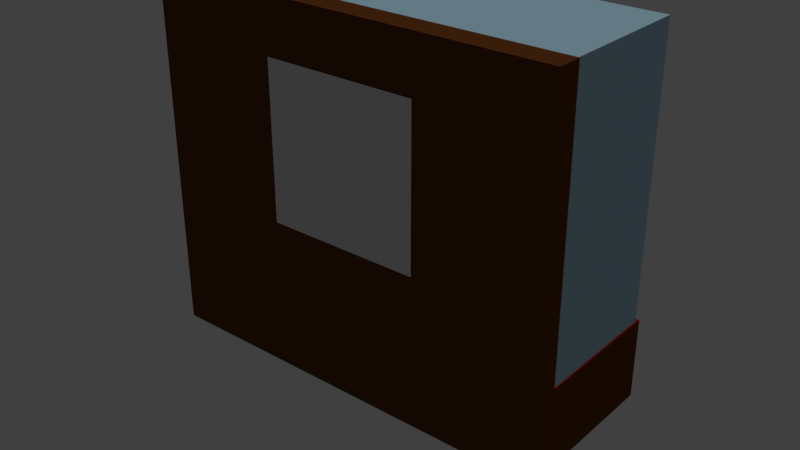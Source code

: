 # Source: montre_hjelme.blend  (saved by Blender 2.78.0; exported with 4.5.12 LTS)
import bpy
from mathutils import Matrix  # noqa: F401  (used for matrix-valued properties, if any)

bpy.ops.wm.read_factory_settings(use_empty=True)
scene = bpy.context.scene
scene.name = 'Scene'

# ---- collections
col_collection_1 = bpy.data.collections.new('Collection 1'); scene.collection.children.link(col_collection_1)

# ---- materials (node trees are filled in below, after node groups)
mat_material_005 = bpy.data.materials.new('Material.005')
mat_material_005.alpha_threshold = 0.0
mat_material_005.use_transparent_shadow = False
mat_material_005.roughness = 0.5
mat_material_004 = bpy.data.materials.new('Material.004')
mat_material_004.alpha_threshold = 0.0
mat_material_004.use_transparent_shadow = False
mat_material_004.roughness = 0.5
mat_material_001 = bpy.data.materials.new('Material.001')
mat_material_001.alpha_threshold = 0.0
mat_material_001.use_transparent_shadow = False
mat_material_001.diffuse_color = (0.4318, 0.6662, 0.8, 1.0)
mat_material_001.roughness = 0.5
mat_material = bpy.data.materials.new('Material')
mat_material.alpha_threshold = 0.0
mat_material.use_transparent_shadow = False
mat_material.diffuse_color = (0.1376, 0.04611, 0.01058, 1.0)
mat_material.roughness = 0.5
mat_material.line_color = (0.0, 0.0, 0.0, 1.0)
mat_material_002 = bpy.data.materials.new('Material.002')
mat_material_002.alpha_threshold = 0.0
mat_material_002.use_transparent_shadow = False
mat_material_002.diffuse_color = (0.3757, 0.0, 0.001274, 1.0)
mat_material_002.roughness = 0.5
mat_material_002.line_color = (0.0, 0.0, 0.0, 1.0)

# ---- node groups
ng_gltf_metallic_roughness = bpy.data.node_groups.new('glTF Metallic Roughness', 'ShaderNodeTree')
_N = ng_gltf_metallic_roughness.nodes; _L = ng_gltf_metallic_roughness.links

# ---- material node trees
mat_material_005.use_nodes = True; mat_material_005.node_tree.nodes.clear()
_N = mat_material_005.node_tree.nodes; _L = mat_material_005.node_tree.links
n0 = _N.new('ShaderNodeOutputMaterial'); n0.name = 'Material Output'; n0.location = (300, 300)
n1 = _N.new('ShaderNodeGroup'); n1.name = 'Group'; n1.location = (-124, 420)
n1.node_tree = ng_gltf_metallic_roughness
n1.inputs[0].default_value = (0.4366, 0.4366, 0.4366, 1.0)
n1.inputs[1].default_value = (1.0, 1.0, 1.0, 1.0)
n1.inputs[2].default_value = (1.0, 1.0, 1.0, 1.0)
n1.inputs[3].default_value = 0.4909
n1.inputs[4].default_value = 0.05455
n1.inputs[5].default_value = (0.5, 0.5, 1.0, 1.0)
n1.inputs[6].default_value = 1.0
n1.inputs[7].default_value = (1.0, 1.0, 1.0, 1.0)
n1.inputs[8].default_value = 1.0
n1.inputs[9].default_value = (1.0, 1.0, 1.0, 1.0)
n1.inputs[10].default_value = (0.0, 0.0, 0.0, 1.0)
n1.inputs[11].default_value = 1.0
n1.inputs[12].default_value = 0.5
n1.inputs[13].default_value = 0.0
n1.inputs[14].default_value = 0.0
n1.inputs[15].default_value = 0.0
n1.inputs[16].default_value = (0.0, 0.0, 0.0, 1.0)
_L.new(n1.outputs[0], n0.inputs[0])
n0.is_active_output = True

# ---- world
world_world = bpy.data.worlds.new('World'); scene.world = world_world
world_world.color = (0.05088, 0.05088, 0.05088)
world_world.use_sun_shadow = False
world_world.sun_shadow_jitter_overblur = 0.0
world_world.cycles.sampling_method = 'MANUAL'

# ---- lights
light_sun = bpy.data.lights.new('Sun', 'SUN')
light_sun.transmission_factor = 0.0
light_sun.angle = 0.1993
light_sun.energy = 1.0
light_sun.shadow_buffer_clip_start = 0.5
light_sun.shadow_soft_size = 0.1
light_sun.shadow_cascade_max_distance = 1000.0

# ---- meshes
me_sphere_021 = bpy.data.meshes.new('Sphere.021')
me_sphere_021.from_pydata([(-0.1319, -0.9987, -0.7588), (-0.1028, -0.9987, -0.02918), (-0.1319, -0.9512, -0.7588), (0.1341, -0.9987, -0.7588), (0.105, -0.9987, -0.02918), (0.1341, -0.9512, -0.7588), (0.03806, 0.1913, 0.9808), (0.07466, 0.3753, 0.9239), (0.1084, 0.5449, 0.8315), (0.1379, 0.6935, 0.7071), (0.1622, 0.8155, 0.5556), (0.1802, 0.9061, 0.3827), (0.1913, 0.9619, 0.1951), (0.07466, 0.1802, 0.9808), (0.1464, 0.3536, 0.9239), (0.2126, 0.5133, 0.8315), (0.2706, 0.6533, 0.7071), (0.3182, 0.7682, 0.5556), (0.3536, 0.8536, 0.3827), (0.3753, 0.9061, 0.1951), (0.1084, 0.1622, 0.9808), (0.2126, 0.3182, 0.9239), (0.3087, 0.4619, 0.8315), (0.3928, 0.5879, 0.7071), (0.4619, 0.6913, 0.5556), (0.5133, 0.7682, 0.3827), (0.5449, 0.8155, 0.1951), (0.1379, 0.1379, 0.9808), (0.2706, 0.2706, 0.9239), (0.3928, 0.3928, 0.8315), (0.5, 0.5, 0.7071), (0.5879, 0.5879, 0.5556), (0.6533, 0.6533, 0.3827), (0.6935, 0.6935, 0.1951), (0.1622, 0.1084, 0.9808), (0.3182, 0.2126, 0.9239), (0.4619, 0.3087, 0.8315), (0.5879, 0.3928, 0.7071), (0.6913, 0.4619, 0.5556), (0.7682, 0.5133, 0.3827), (0.8155, 0.5449, 0.1951), (0.1802, 0.07466, 0.9808), (0.3536, 0.1464, 0.9239), (0.5133, 0.2126, 0.8315), (0.6533, 0.2706, 0.7071), (0.7682, 0.3182, 0.5556), (0.8536, 0.3536, 0.3827), (0.9061, 0.3753, 0.1951), (0.1913, 0.03806, 0.9808), (0.3753, 0.07466, 0.9239), (0.5449, 0.1084, 0.8315), (0.6935, 0.1379, 0.7071), (0.8155, 0.1622, 0.5556), (0.9061, 0.1802, 0.3827), (0.9619, 0.1913, 0.1951), (0.1951, -3.266e-07, 0.9808), (0.3827, -3.192e-07, 0.9239), (0.5556, -3.117e-07, 0.8315), (0.7071, -3.192e-07, 0.7071), (0.8315, -3.341e-07, 0.5556), (0.9239, -2.745e-07, 0.3827), (0.9808, -3.937e-07, 0.1951), (0.1913, -0.03806, 0.9808), (0.3753, -0.07466, 0.9239), (0.5449, -0.1084, 0.8315), (0.6935, -0.138, 0.7071), (0.8155, -0.1622, 0.5556), (0.9061, -0.1802, 0.3827), (0.9619, -0.1913, 0.1951), (0.1802, -0.07466, 0.9808), (0.3536, -0.1464, 0.9239), (0.5133, -0.2126, 0.8315), (0.6533, -0.2706, 0.7071), (0.7682, -0.3182, 0.5556), (0.8536, -0.3536, 0.3827), (0.9061, -0.3753, 0.1951), (0.1622, -0.1084, 0.9808), (0.3182, -0.2126, 0.9239), (0.4619, -0.3087, 0.8315), (0.5879, -0.3928, 0.7071), (0.6913, -0.4619, 0.5556), (0.7682, -0.5133, 0.3827), (0.8155, -0.5449, 0.1951), (0.1379, -0.138, 0.9808), (0.2706, -0.2706, 0.9239), (0.3928, -0.3928, 0.8315), (0.5, -0.5, 0.7071), (0.5879, -0.5879, 0.5556), (0.6533, -0.6533, 0.3827), (0.6935, -0.6935, 0.1951), (0.7071, -0.7071, -0.3994), (0.1084, -0.1622, 0.9808), (0.2126, -0.3182, 0.9239), (0.3087, -0.4619, 0.8315), (0.3928, -0.5879, 0.7071), (0.4619, -0.6913, 0.5556), (0.5133, -0.7682, 0.3827), (0.5449, -0.8155, 0.1951), (0.5556, -0.8315, -0.3994), (0.07466, -0.1802, 0.9808), (0.1464, -0.3536, 0.9239), (0.2126, -0.5133, 0.8315), (0.2706, -0.6533, 0.7071), (0.3182, -0.7682, 0.5556), (0.3536, -0.8536, 0.3827), (0.3753, -0.9061, 0.1951), (0.3827, -0.9239, -0.3994), (0.03806, -0.1913, 0.9808), (0.07466, -0.3753, 0.9239), (0.1084, -0.5449, 0.8315), (0.1379, -0.6935, 0.7071), (0.1622, -0.8155, 0.5556), (0.1802, -0.9061, 0.3827), (0.1913, -0.9619, 0.1951), (0.1951, -0.9808, -0.3994), (-7.212e-09, -0.1951, 0.9808), (4.122e-08, -0.3827, 0.9239), (2.632e-08, -0.5556, 0.8315), (-2.584e-08, -0.7071, 0.7071), (-8.544e-08, -0.8315, 0.5556), (6.357e-08, -0.9239, 0.3827), (-8.544e-08, -0.9808, 0.1951), (-1.003e-07, -1.0, -0.3994), (-0.03806, -0.1913, 0.9808), (-0.07466, -0.3753, 0.9239), (-0.1084, -0.5449, 0.8315), (-0.1379, -0.6935, 0.7071), (-0.1622, -0.8155, 0.5556), (-0.1802, -0.9061, 0.3827), (-0.1913, -0.9619, 0.1951), (-0.1951, -0.9808, -0.3994), (-0.07466, -0.1802, 0.9808), (-0.1464, -0.3536, 0.9239), (-0.2126, -0.5133, 0.8315), (-0.2706, -0.6533, 0.7071), (-0.3182, -0.7682, 0.5556), (-0.3536, -0.8536, 0.3827), (-0.3753, -0.9061, 0.1951), (-0.3827, -0.9239, -0.3994), (-1.81e-07, -5.968e-07, 1.0), (-0.1084, -0.1622, 0.9808), (-0.2126, -0.3182, 0.9239), (-0.3087, -0.4619, 0.8315), (-0.3928, -0.5879, 0.7071), (-0.4619, -0.6913, 0.5556), (-0.5133, -0.7682, 0.3827), (-0.5449, -0.8155, 0.1951), (-0.5556, -0.8315, -0.3994), (-0.1379, -0.138, 0.9808), (-0.2706, -0.2706, 0.9239), (-0.3928, -0.3928, 0.8315), (-0.5, -0.5, 0.7071), (-0.5879, -0.5879, 0.5556), (-0.6533, -0.6533, 0.3827), (-0.6935, -0.6935, 0.1951), (-0.7071, -0.7071, -0.3994), (-0.1622, -0.1084, 0.9808), (-0.3182, -0.2126, 0.9239), (-0.4619, -0.3087, 0.8315), (-0.5879, -0.3928, 0.7071), (-0.6913, -0.4619, 0.5556), (-0.7682, -0.5133, 0.3827), (-0.8155, -0.5449, 0.1951), (-0.1802, -0.07466, 0.9808), (-0.3536, -0.1464, 0.9239), (-0.5133, -0.2126, 0.8315), (-0.6533, -0.2706, 0.7071), (-0.7682, -0.3182, 0.5556), (-0.8536, -0.3536, 0.3827), (-0.9061, -0.3753, 0.1951), (-0.1913, -0.03806, 0.9808), (-0.3753, -0.07466, 0.9239), (-0.5449, -0.1084, 0.8315), (-0.6935, -0.1379, 0.7071), (-0.8155, -0.1622, 0.5556), (-0.9061, -0.1802, 0.3827), (-0.9619, -0.1913, 0.1951), (-0.1951, -3.117e-07, 0.9808), (-0.3827, -2.819e-07, 0.9239), (-0.5556, -2.819e-07, 0.8315), (-0.7071, -1.851e-07, 0.7071), (-0.8315, -1.404e-07, 0.5556), (-0.9239, -3.192e-07, 0.3827), (-0.9808, -9.567e-08, 0.1951), (-0.1913, 0.03806, 0.9808), (-0.3753, 0.07466, 0.9239), (-0.5449, 0.1084, 0.8315), (-0.6935, 0.1379, 0.7071), (-0.8155, 0.1622, 0.5556), (-0.9061, 0.1802, 0.3827), (-0.9619, 0.1913, 0.1951), (-0.1802, 0.07466, 0.9808), (-0.3536, 0.1464, 0.9239), (-0.5133, 0.2126, 0.8315), (-0.6533, 0.2706, 0.7071), (-0.7682, 0.3182, 0.5556), (-0.8536, 0.3536, 0.3827), (-0.9061, 0.3753, 0.1951), (-0.1622, 0.1084, 0.9808), (-0.3182, 0.2126, 0.9239), (-0.4619, 0.3087, 0.8315), (-0.5879, 0.3928, 0.7071), (-0.6913, 0.4619, 0.5556), (-0.7682, 0.5133, 0.3827), (-0.8155, 0.5449, 0.1951), (-0.1379, 0.1379, 0.9808), (-0.2706, 0.2706, 0.9239), (-0.3928, 0.3928, 0.8315), (-0.5, 0.5, 0.7071), (-0.5879, 0.5879, 0.5556), (-0.6533, 0.6533, 0.3827), (-0.6935, 0.6935, 0.1951), (-0.1084, 0.1622, 0.9808), (-0.2126, 0.3182, 0.9239), (-0.3087, 0.4619, 0.8315), (-0.3928, 0.5879, 0.7071), (-0.4619, 0.6913, 0.5556), (-0.5133, 0.7682, 0.3827), (-0.5449, 0.8155, 0.1951), (-0.07466, 0.1802, 0.9808), (-0.1464, 0.3536, 0.9239), (-0.2126, 0.5133, 0.8315), (-0.2706, 0.6533, 0.7071), (-0.3182, 0.7682, 0.5556), (-0.3536, 0.8536, 0.3827), (-0.3753, 0.9061, 0.1951), (-0.03806, 0.1913, 0.9808), (-0.07466, 0.3753, 0.9239), (-0.1084, 0.5449, 0.8315), (-0.1379, 0.6935, 0.7071), (-0.1622, 0.8155, 0.5556), (-0.1802, 0.9061, 0.3827), (-0.1913, 0.9619, 0.1951), (3.749e-08, 0.1951, 0.9808), (7.847e-08, 0.3827, 0.9239), (1.083e-07, 0.5556, 0.8315), (1.53e-07, 0.7071, 0.7071), (2.722e-07, 0.8315, 0.5556), (6.357e-08, 0.9239, 0.3827), (2.573e-07, 0.9808, 0.1951), (0.03634, 0.1827, 0.9377), (0.07133, 0.3586, 0.8833), (0.1036, 0.5207, 0.795), (0.1319, 0.6629, 0.6761), (0.1551, 0.7795, 0.5312), (0.1723, 0.8662, 0.3659), (0.1829, 0.9194, 0.188), (0.07127, 0.1721, 0.9377), (0.1399, 0.3378, 0.8833), (0.2032, 0.4905, 0.795), (0.2586, 0.6244, 0.6761), (0.3042, 0.7343, 0.5312), (0.338, 0.816, 0.3659), (0.3587, 0.866, 0.188), (0.1035, 0.1549, 0.9377), (0.2031, 0.304, 0.8833), (0.295, 0.4415, 0.795), (0.3755, 0.562, 0.6761), (0.4416, 0.6609, 0.5312), (0.4907, 0.7343, 0.3659), (0.5208, 0.7794, 0.188), (0.1317, 0.1317, 0.9377), (0.2585, 0.2585, 0.8833), (0.3754, 0.3754, 0.795), (0.4779, 0.4779, 0.6761), (0.562, 0.562, 0.5312), (0.6245, 0.6245, 0.3659), (0.6628, 0.6628, 0.188), (0.1549, 0.1035, 0.9377), (0.304, 0.2031, 0.8833), (0.4415, 0.295, 0.795), (0.562, 0.3755, 0.6761), (0.6609, 0.4416, 0.5312), (0.7343, 0.4907, 0.3659), (0.7794, 0.5208, 0.188), (0.1721, 0.07127, 0.9377), (0.3378, 0.1399, 0.8833), (0.4905, 0.2032, 0.795), (0.6244, 0.2586, 0.6761), (0.7343, 0.3042, 0.5312), (0.816, 0.338, 0.3659), (0.866, 0.3587, 0.188), (0.1827, 0.03634, 0.9377), (0.3586, 0.07133, 0.8833), (0.5207, 0.1036, 0.795), (0.6629, 0.1319, 0.6761), (0.7795, 0.1551, 0.5312), (0.8662, 0.1723, 0.3659), (0.9194, 0.1829, 0.188), (0.1862, -3.266e-07, 0.9377), (0.3656, -3.192e-07, 0.8833), (0.5309, -3.117e-07, 0.795), (0.6759, -3.192e-07, 0.6761), (0.7948, -3.341e-07, 0.5312), (0.8832, -2.745e-07, 0.3659), (0.9374, -3.937e-07, 0.188), (0.1827, -0.03634, 0.9377), (0.3586, -0.07133, 0.8833), (0.5207, -0.1036, 0.795), (0.6629, -0.1319, 0.6761), (0.7795, -0.1551, 0.5312), (0.8662, -0.1723, 0.3659), (0.9194, -0.1829, 0.188), (0.1721, -0.07127, 0.9377), (0.3378, -0.1399, 0.8833), (0.4905, -0.2032, 0.795), (0.6244, -0.2586, 0.6761), (0.7343, -0.3042, 0.5312), (0.816, -0.338, 0.3659), (0.866, -0.3587, 0.188), (0.1549, -0.1035, 0.9377), (0.304, -0.2031, 0.8833), (0.4415, -0.295, 0.795), (0.562, -0.3755, 0.6761), (0.6609, -0.4416, 0.5312), (0.7343, -0.4907, 0.3659), (0.7794, -0.5208, 0.188), (0.1317, -0.1317, 0.9377), (0.2585, -0.2585, 0.8833), (0.3754, -0.3754, 0.795), (0.4779, -0.4779, 0.6761), (0.562, -0.562, 0.5312), (0.6245, -0.6245, 0.3659), (0.6628, -0.6628, 0.188), (0.1035, -0.1549, 0.9377), (0.2031, -0.304, 0.8833), (0.295, -0.4415, 0.795), (0.3755, -0.562, 0.6761), (0.4416, -0.6609, 0.5312), (0.4907, -0.7343, 0.3659), (0.5208, -0.7794, 0.188), (0.5311, -0.7949, -0.4009), (0.07127, -0.1721, 0.9377), (0.1399, -0.3378, 0.8833), (0.2032, -0.4905, 0.795), (0.2586, -0.6244, 0.6761), (0.3042, -0.7343, 0.5312), (0.338, -0.816, 0.3659), (0.3587, -0.866, 0.188), (0.3659, -0.8833, -0.4009), (0.03634, -0.1827, 0.9377), (0.07133, -0.3586, 0.8833), (0.1036, -0.5207, 0.795), (0.1319, -0.6629, 0.6761), (0.1551, -0.7795, 0.5312), (0.1723, -0.8662, 0.3659), (0.1829, -0.9194, 0.188), (0.1865, -0.9377, -0.4009), (-7.212e-09, -0.1862, 0.9377), (4.122e-08, -0.3656, 0.8833), (2.632e-08, -0.5309, 0.795), (-2.584e-08, -0.6759, 0.6761), (-8.544e-08, -0.7948, 0.5312), (6.357e-08, -0.8832, 0.3659), (-8.544e-08, -0.9374, 0.188), (-0.03634, -0.1827, 0.9377), (-0.07133, -0.3586, 0.8833), (-0.1036, -0.5207, 0.795), (-0.1319, -0.6629, 0.6761), (-0.1551, -0.7795, 0.5312), (-0.1723, -0.8662, 0.3659), (-0.1829, -0.9194, 0.188), (-0.1865, -0.9377, -0.4009), (-0.07127, -0.1721, 0.9377), (-0.1399, -0.3378, 0.8833), (-0.2032, -0.4905, 0.795), (-0.2586, -0.6244, 0.6761), (-0.3042, -0.7343, 0.5312), (-0.338, -0.816, 0.3659), (-0.3587, -0.866, 0.188), (-0.3659, -0.8833, -0.4009), (-1.81e-07, -5.968e-07, 0.956), (-0.1035, -0.1549, 0.9377), (-0.2031, -0.304, 0.8833), (-0.295, -0.4415, 0.795), (-0.3755, -0.562, 0.6761), (-0.4416, -0.6609, 0.5312), (-0.4907, -0.7343, 0.3659), (-0.5208, -0.7794, 0.188), (-0.5311, -0.7949, -0.4009), (-0.1317, -0.1317, 0.9377), (-0.2585, -0.2585, 0.8833), (-0.3754, -0.3754, 0.795), (-0.4779, -0.4779, 0.6761), (-0.562, -0.562, 0.5312), (-0.6245, -0.6245, 0.3659), (-0.6628, -0.6628, 0.188), (-0.1549, -0.1035, 0.9377), (-0.304, -0.2031, 0.8833), (-0.4415, -0.295, 0.795), (-0.562, -0.3755, 0.6761), (-0.6609, -0.4416, 0.5312), (-0.7343, -0.4907, 0.3659), (-0.7794, -0.5208, 0.188), (-0.1721, -0.07127, 0.9377), (-0.3378, -0.1399, 0.8833), (-0.4905, -0.2032, 0.795), (-0.6244, -0.2586, 0.6761), (-0.7343, -0.3042, 0.5312), (-0.816, -0.338, 0.3659), (-0.866, -0.3587, 0.188), (-0.1827, -0.03634, 0.9377), (-0.3586, -0.07133, 0.8833), (-0.5207, -0.1036, 0.795), (-0.6629, -0.1319, 0.6761), (-0.7795, -0.1551, 0.5312), (-0.8662, -0.1723, 0.3659), (-0.9194, -0.1829, 0.188), (-0.1862, -3.117e-07, 0.9377), (-0.3656, -2.819e-07, 0.8833), (-0.5309, -2.819e-07, 0.795), (-0.6759, -1.851e-07, 0.6761), (-0.7948, -1.404e-07, 0.5312), (-0.8832, -3.192e-07, 0.3659), (-0.9374, -9.567e-08, 0.188), (-0.1827, 0.03634, 0.9377), (-0.3586, 0.07133, 0.8833), (-0.5207, 0.1036, 0.795), (-0.6629, 0.1319, 0.6761), (-0.7795, 0.1551, 0.5312), (-0.8662, 0.1723, 0.3659), (-0.9194, 0.1829, 0.188), (-0.1721, 0.07127, 0.9377), (-0.3378, 0.1399, 0.8833), (-0.4905, 0.2032, 0.795), (-0.6244, 0.2586, 0.6761), (-0.7343, 0.3042, 0.5312), (-0.816, 0.338, 0.3659), (-0.866, 0.3587, 0.188), (-0.1549, 0.1035, 0.9377), (-0.304, 0.2031, 0.8833), (-0.4415, 0.295, 0.795), (-0.562, 0.3755, 0.6761), (-0.6609, 0.4416, 0.5312), (-0.7343, 0.4907, 0.3659), (-0.7794, 0.5208, 0.188), (-0.1317, 0.1317, 0.9377), (-0.2585, 0.2585, 0.8833), (-0.3754, 0.3754, 0.795), (-0.4779, 0.4779, 0.6761), (-0.562, 0.562, 0.5312), (-0.6245, 0.6245, 0.3659), (-0.6628, 0.6628, 0.188), (-0.1035, 0.1549, 0.9377), (-0.2031, 0.304, 0.8833), (-0.295, 0.4415, 0.795), (-0.3755, 0.562, 0.6761), (-0.4416, 0.6609, 0.5312), (-0.4907, 0.7343, 0.3659), (-0.5208, 0.7794, 0.188), (-0.07127, 0.1721, 0.9377), (-0.1399, 0.3378, 0.8833), (-0.2032, 0.4905, 0.795), (-0.2586, 0.6244, 0.6761), (-0.3042, 0.7343, 0.5312), (-0.338, 0.816, 0.3659), (-0.3587, 0.866, 0.188), (-0.03634, 0.1827, 0.9377), (-0.07133, 0.3586, 0.8833), (-0.1036, 0.5207, 0.795), (-0.1319, 0.6629, 0.6761), (-0.1551, 0.7795, 0.5312), (-0.1723, 0.8662, 0.3659), (-0.1829, 0.9194, 0.188), (3.749e-08, 0.1862, 0.9377), (7.847e-08, 0.3656, 0.8833), (1.083e-07, 0.5309, 0.795), (1.53e-07, 0.6759, 0.6761), (2.722e-07, 0.7948, 0.5312), (6.357e-08, 0.8832, 0.3659), (2.573e-07, 0.9374, 0.188), (-0.4244, -0.898, -0.3006), (-0.4244, -0.8484, -0.3006), (-0.5503, -0.8237, -0.1087), (-0.5518, -0.8225, -0.1093), (-0.5518, -0.766, -0.1093), (-0.5817, -0.7995, -0.1468), (-0.5817, -0.743, -0.1468), (-0.219, -0.9694, -0.2775), (-0.219, -0.9237, -0.2775), (-0.1892, -0.9762, -0.24), (-0.1941, -0.9759, -0.2463), (-0.1892, -0.9316, -0.24), (-0.1892, -0.9748, -0.1955), (-0.1892, -0.9301, -0.1955), (-0.1938, -0.9741, -0.1886), (-0.2191, -0.9651, -0.1506), (-0.2191, -0.9195, -0.1506), (-0.2742, -0.9535, -0.3022), (-0.2742, -0.9078, -0.3022), (-0.4245, -0.8897, -0.07657), (-0.4245, -0.8403, -0.07657), (-0.3464, -0.9243, -0.08624), (-0.3788, -0.9144, -0.08224), (-0.3464, -0.8788, -0.08624), (-0.362, -0.874, -0.08431), (-0.4967, -0.8515, -0.08468), (-0.4967, -0.802, -0.08468), (-0.5258, -0.7869, -0.09771), (-0.4966, -0.8585, -0.2746), (-0.4966, -0.8089, -0.2746), (-0.5817, -0.8014, -0.1914), (-0.5817, -0.7449, -0.1914), (-0.3463, -0.9319, -0.3103), (-0.3463, -0.8862, -0.3103), (-0.3815, -0.9211, -0.3059), (-0.3647, -0.8805, -0.308), (-0.5518, -0.8275, -0.2362), (-0.5285, -0.791, -0.2524), (-0.5518, -0.7712, -0.2362), (-0.5526, -0.8271, -0.235), (-0.2743, -0.9471, -0.1122), (-0.2743, -0.9015, -0.1122), (0.5053, -0.8468, -0.08187), (0.5053, -0.7973, -0.08187), (0.4334, -0.8849, -0.07254), (0.4334, -0.8354, -0.07254), (0.5875, -0.7965, -0.19), (0.5875, -0.74, -0.19), (0.3787, -0.9143, -0.07837), (0.362, -0.8739, -0.08015), (0.3551, -0.9215, -0.08089), (0.3551, -0.876, -0.08089), (0.2823, -0.9445, -0.1057), (0.2823, -0.8989, -0.1057), (0.2261, -0.9628, -0.1431), (0.2261, -0.9172, -0.1431), (0.195, -0.9737, -0.1874), (0.195, -0.928, -0.1874), (0.2227, -0.9681, -0.2699), (0.2227, -0.9224, -0.2699), (0.5598, -0.8158, -0.1075), (0.5598, -0.7594, -0.1075), (0.5565, -0.8238, -0.2343), (0.5565, -0.7673, -0.2343), (0.194, -0.9753, -0.2256), (0.1938, -0.9299, -0.232), (0.1938, -0.9755, -0.232), (0.194, -0.9755, -0.2322), (0.5887, -0.7937, -0.1454), (0.5887, -0.7372, -0.1454), (0.5285, -0.791, -0.2529), (0.5003, -0.8564, -0.2717), (0.5003, -0.8068, -0.2717), (0.2773, -0.9524, -0.2955), (0.2773, -0.9067, -0.2955), (0.5527, -0.8271, -0.2369), (0.5502, -0.8235, -0.103), (0.5257, -0.7868, -0.09145), (0.4275, -0.8962, -0.2965), (0.4275, -0.8466, -0.2965), (0.3815, -0.921, -0.3014), (0.3647, -0.8804, -0.3032), (0.3492, -0.9309, -0.3049), (0.3492, -0.8852, -0.3049), (0.7177, -0.6942, -0.3994), (0.6943, -0.6943, -0.4), (0.6535, -0.6945, -0.4009), (0.7309, -0.6727, -0.2912), (0.6743, -0.6727, -0.2912), (0.6737, -0.6737, -0.2963), (-0.7309, -0.6727, -0.2912), (-0.7177, -0.6942, -0.3994), (-0.6743, -0.6727, -0.2912), (-0.6737, -0.6737, -0.2963), (-0.6943, -0.6943, -0.4), (-0.6535, -0.6945, -0.4009), (0.8201, -0.555, -0.1151), (0.7637, -0.555, -0.1151), (-0.8201, -0.555, -0.1151), (-0.7637, -0.555, -0.1151), (0.9112, -0.3789, 0.002574), (0.8619, -0.3789, 0.002574), (-0.9112, -0.3789, 0.002573), (-0.8619, -0.3789, 0.002573), (0.8237, -0.5504, -0.112), (0.7869, -0.5258, -0.09556), (-0.8237, -0.5504, -0.112), (-0.7869, -0.5258, -0.09556), (0.1924, 0.9672, 0.03041), (0.1839, 0.9243, 0.02952), (-0.1924, 0.9672, 0.03041), (2.614e-07, 0.9861, 0.0308), (2.613e-07, 0.9424, 0.0299), (-0.1839, 0.9243, 0.02952), (-0.3774, 0.9111, 0.02925), (-0.5479, 0.82, 0.02737), (-0.6974, 0.6974, 0.02483), (-0.8202, 0.548, 0.02174), (-0.3606, 0.8707, 0.02842), (-0.5236, 0.7836, 0.02662), (-0.6665, 0.6665, 0.02419), (-0.7838, 0.5237, 0.02124), (-0.9114, 0.3775, 0.01822), (-0.9677, 0.1925, 0.01439), (-0.871, 0.3608, 0.01787), (-0.9868, -1.096e-07, 0.01041), (-0.9248, 0.1839, 0.01421), (-0.943, -1.091e-07, 0.01041), (0.9114, 0.3775, 0.01822), (0.8202, 0.548, 0.02174), (0.871, 0.3608, 0.01787), (0.9677, 0.1925, 0.01439), (0.9248, 0.1839, 0.01421), (0.9868, -3.891e-07, 0.01041), (0.943, -3.892e-07, 0.01041), (0.9679, -0.1925, 0.006428), (0.925, -0.184, 0.006604), (0.9119, -0.3777, 0.002598), (0.8714, -0.361, 0.002945), (0.6974, 0.6974, 0.02483), (0.7838, 0.5237, 0.02124), (0.6665, 0.6665, 0.02419), (0.5479, 0.82, 0.02737), (0.5236, 0.7836, 0.02662), (0.3774, 0.9111, 0.02925), (0.3606, 0.8707, 0.02842), (-0.9679, -0.1925, 0.006428), (-0.925, -0.184, 0.006604), (-0.9119, -0.3777, 0.002598), (-0.8714, -0.361, 0.002945), (-0.1028, -0.9779, -0.02918), (-9.936e-08, -0.9987, -0.3603), (0.01286, -0.9987, -0.3994), (-1.003e-07, -0.9987, -0.3995), (-0.01286, -0.9987, -0.3994), (-0.1176, -0.9884, -0.3994), (0.105, -0.9777, -0.02918), (-9.106e-08, -0.988, -0.02918), (-0.1176, -0.9512, -0.4006), (0.1197, -0.9882, -0.3994), (0.1198, -0.9512, -0.4006), (0.04939, -0.9512, -0.4009), (-9.646e-08, -0.9512, -0.2474), (-0.04939, -0.9512, -0.4009)], [], [(0, 1, 621, 626, 629, 2), (2, 629, 634, 633, 632, 631, 5), (5, 631, 630, 627, 4, 3), (3, 623, 624, 625, 0), (2, 5, 3, 0), (237, 236, 9, 10), (238, 237, 10, 11), (239, 238, 11, 12), (233, 139, 6), (234, 233, 6, 7), (235, 234, 7, 8), (236, 235, 8, 9), (9, 8, 15, 16), (10, 9, 16, 17), (11, 10, 17, 18), (12, 11, 18, 19), (6, 139, 13), (7, 6, 13, 14), (8, 7, 14, 15), (13, 139, 20), (14, 13, 20, 21), (15, 14, 21, 22), (16, 15, 22, 23), (17, 16, 23, 24), (18, 17, 24, 25), (19, 18, 25, 26), (24, 23, 30, 31), (25, 24, 31, 32), (26, 25, 32, 33), (20, 139, 27), (21, 20, 27, 28), (22, 21, 28, 29), (23, 22, 29, 30), (27, 139, 34), (28, 27, 34, 35), (29, 28, 35, 36), (30, 29, 36, 37), (31, 30, 37, 38), (32, 31, 38, 39), (33, 32, 39, 40), (38, 37, 44, 45), (39, 38, 45, 46), (40, 39, 46, 47), (34, 139, 41), (35, 34, 41, 42), (36, 35, 42, 43), (37, 36, 43, 44), (42, 41, 48, 49), (43, 42, 49, 50), (44, 43, 50, 51), (45, 44, 51, 52), (46, 45, 52, 53), (47, 46, 53, 54), (41, 139, 48), (53, 52, 59, 60), (54, 53, 60, 61), (48, 139, 55), (49, 48, 55, 56), (50, 49, 56, 57), (51, 50, 57, 58), (52, 51, 58, 59), (56, 55, 62, 63), (57, 56, 63, 64), (58, 57, 64, 65), (59, 58, 65, 66), (60, 59, 66, 67), (61, 60, 67, 68), (55, 139, 62), (67, 66, 73, 74), (68, 67, 74, 75), (62, 139, 69), (63, 62, 69, 70), (64, 63, 70, 71), (65, 64, 71, 72), (66, 65, 72, 73), (71, 70, 77, 78), (72, 71, 78, 79), (73, 72, 79, 80), (74, 73, 80, 81), (75, 74, 81, 82), (69, 139, 76), (70, 69, 76, 77), (82, 81, 88, 89), (76, 139, 83), (77, 76, 83, 84), (78, 77, 84, 85), (79, 78, 85, 86), (80, 79, 86, 87), (81, 80, 87, 88), (86, 85, 93, 94), (87, 86, 94, 95), (88, 87, 95, 96), (89, 88, 96, 97), (90, 89, 97, 547, 531, 539, 517, 533, 546, 98), (83, 139, 91), (84, 83, 91, 92), (85, 84, 92, 93), (98, 546, 542, 549, 551, 106), (91, 139, 99), (92, 91, 99, 100), (93, 92, 100, 101), (94, 93, 101, 102), (95, 94, 102, 103), (96, 95, 103, 104), (97, 96, 104, 105), (102, 101, 109, 110), (103, 102, 110, 111), (104, 103, 111, 112), (105, 104, 112, 113), (106, 551, 553, 544, 529, 538, 114), (99, 139, 107), (100, 99, 107, 108), (101, 100, 108, 109), (114, 538, 537, 535, 113, 121, 628, 627, 630), (107, 139, 115), (108, 107, 115, 116), (109, 108, 116, 117), (110, 109, 117, 118), (111, 110, 118, 119), (112, 111, 119, 120), (113, 112, 120, 121), (119, 118, 126, 127), (120, 119, 127, 128), (121, 120, 128, 129), (122, 622, 625), (115, 139, 123), (116, 115, 123, 124), (117, 116, 124, 125), (118, 117, 125, 126), (123, 139, 131), (124, 123, 131, 132), (125, 124, 132, 133), (126, 125, 133, 134), (127, 126, 134, 135), (128, 127, 135, 136), (129, 128, 136, 137), (130, 481, 478, 488, 503, 505, 138), (135, 134, 143, 144), (136, 135, 144, 145), (137, 136, 145, 146), (138, 505, 471, 499, 507, 510, 147), (131, 139, 140), (132, 131, 140, 141), (133, 132, 141, 142), (134, 133, 142, 143), (141, 140, 148, 149), (142, 141, 149, 150), (143, 142, 150, 151), (144, 143, 151, 152), (145, 144, 152, 153), (146, 145, 153, 154), (147, 510, 501, 476, 474, 473, 146, 154, 155), (140, 139, 148), (153, 152, 160, 161), (154, 153, 161, 162), (155, 154, 162, 577, 569, 561, 562), (148, 139, 156), (149, 148, 156, 157), (150, 149, 157, 158), (151, 150, 158, 159), (152, 151, 159, 160), (158, 157, 164, 165), (159, 158, 165, 166), (160, 159, 166, 167), (161, 160, 167, 168), (162, 161, 168, 169), (156, 139, 163), (157, 156, 163, 164), (169, 168, 175, 176), (163, 139, 170), (164, 163, 170, 171), (165, 164, 171, 172), (166, 165, 172, 173), (167, 166, 173, 174), (168, 167, 174, 175), (172, 171, 178, 179), (173, 172, 179, 180), (174, 173, 180, 181), (175, 174, 181, 182), (176, 175, 182, 183), (170, 139, 177), (171, 170, 177, 178), (183, 182, 189, 190), (177, 139, 184), (178, 177, 184, 185), (179, 178, 185, 186), (180, 179, 186, 187), (181, 180, 187, 188), (182, 181, 188, 189), (187, 186, 193, 194), (188, 187, 194, 195), (189, 188, 195, 196), (190, 189, 196, 197), (184, 139, 191), (185, 184, 191, 192), (186, 185, 192, 193), (191, 139, 198), (192, 191, 198, 199), (193, 192, 199, 200), (194, 193, 200, 201), (195, 194, 201, 202), (196, 195, 202, 203), (197, 196, 203, 204), (201, 200, 207, 208), (202, 201, 208, 209), (203, 202, 209, 210), (204, 203, 210, 211), (198, 139, 205), (199, 198, 205, 206), (200, 199, 206, 207), (205, 139, 212), (206, 205, 212, 213), (207, 206, 213, 214), (208, 207, 214, 215), (209, 208, 215, 216), (210, 209, 216, 217), (211, 210, 217, 218), (216, 215, 222, 223), (217, 216, 223, 224), (218, 217, 224, 225), (212, 139, 219), (213, 212, 219, 220), (214, 213, 220, 221), (215, 214, 221, 222), (220, 219, 226, 227), (221, 220, 227, 228), (222, 221, 228, 229), (223, 222, 229, 230), (224, 223, 230, 231), (225, 224, 231, 232), (219, 139, 226), (231, 230, 237, 238), (232, 231, 238, 239), (226, 139, 233), (227, 226, 233, 234), (228, 227, 234, 235), (229, 228, 235, 236), (230, 229, 236, 237), (468, 244, 243, 467), (469, 245, 244, 468), (470, 246, 245, 469), (464, 240, 371), (465, 241, 240, 464), (466, 242, 241, 465), (467, 243, 242, 466), (243, 250, 249, 242), (244, 251, 250, 243), (245, 252, 251, 244), (246, 253, 252, 245), (240, 247, 371), (241, 248, 247, 240), (242, 249, 248, 241), (247, 254, 371), (248, 255, 254, 247), (249, 256, 255, 248), (250, 257, 256, 249), (251, 258, 257, 250), (252, 259, 258, 251), (253, 260, 259, 252), (258, 265, 264, 257), (259, 266, 265, 258), (260, 267, 266, 259), (254, 261, 371), (255, 262, 261, 254), (256, 263, 262, 255), (257, 264, 263, 256), (261, 268, 371), (262, 269, 268, 261), (263, 270, 269, 262), (264, 271, 270, 263), (265, 272, 271, 264), (266, 273, 272, 265), (267, 274, 273, 266), (272, 279, 278, 271), (273, 280, 279, 272), (274, 281, 280, 273), (268, 275, 371), (269, 276, 275, 268), (270, 277, 276, 269), (271, 278, 277, 270), (276, 283, 282, 275), (277, 284, 283, 276), (278, 285, 284, 277), (279, 286, 285, 278), (280, 287, 286, 279), (281, 288, 287, 280), (275, 282, 371), (287, 294, 293, 286), (288, 295, 294, 287), (282, 289, 371), (283, 290, 289, 282), (284, 291, 290, 283), (285, 292, 291, 284), (286, 293, 292, 285), (290, 297, 296, 289), (291, 298, 297, 290), (292, 299, 298, 291), (293, 300, 299, 292), (294, 301, 300, 293), (295, 302, 301, 294), (289, 296, 371), (301, 308, 307, 300), (302, 309, 308, 301), (296, 303, 371), (297, 304, 303, 296), (298, 305, 304, 297), (299, 306, 305, 298), (300, 307, 306, 299), (305, 312, 311, 304), (306, 313, 312, 305), (307, 314, 313, 306), (308, 315, 314, 307), (309, 316, 315, 308), (303, 310, 371), (304, 311, 310, 303), (316, 323, 322, 315), (310, 317, 371), (311, 318, 317, 310), (312, 319, 318, 311), (313, 320, 319, 312), (314, 321, 320, 313), (315, 322, 321, 314), (320, 327, 326, 319), (321, 328, 327, 320), (322, 329, 328, 321), (323, 330, 329, 322), (317, 324, 371), (318, 325, 324, 317), (319, 326, 325, 318), (331, 339, 552, 550, 543, 541), (324, 332, 371), (325, 333, 332, 324), (326, 334, 333, 325), (327, 335, 334, 326), (328, 336, 335, 327), (329, 337, 336, 328), (330, 338, 337, 329), (335, 343, 342, 334), (336, 344, 343, 335), (337, 345, 344, 336), (338, 346, 345, 337), (339, 347, 346, 338, 520, 522, 524, 526, 528, 536, 530, 545, 554, 552), (332, 340, 371), (333, 341, 340, 332), (334, 342, 341, 333), (347, 632, 633, 354, 346), (340, 348, 371), (341, 349, 348, 340), (342, 350, 349, 341), (343, 351, 350, 342), (344, 352, 351, 343), (345, 353, 352, 344), (346, 354, 353, 345), (352, 359, 358, 351), (353, 360, 359, 352), (354, 361, 360, 353), (348, 355, 371), (349, 356, 355, 348), (350, 357, 356, 349), (351, 358, 357, 350), (355, 363, 371), (356, 364, 363, 355), (357, 365, 364, 356), (358, 366, 365, 357), (359, 367, 366, 358), (360, 368, 367, 359), (361, 369, 368, 360), (362, 370, 506, 504, 489, 479, 482, 484, 487, 512, 494, 495, 369, 361), (367, 376, 375, 366), (368, 377, 376, 367), (369, 378, 377, 368), (370, 379, 508, 500, 472, 506), (363, 372, 371), (364, 373, 372, 363), (365, 374, 373, 364), (366, 375, 374, 365), (373, 381, 380, 372), (374, 382, 381, 373), (375, 383, 382, 374), (376, 384, 383, 375), (377, 385, 384, 376), (378, 386, 385, 377), (379, 566, 564, 386, 378, 498, 475, 477, 502, 509, 508), (372, 380, 371), (385, 392, 391, 384), (386, 393, 392, 385), (380, 387, 371), (381, 388, 387, 380), (382, 389, 388, 381), (383, 390, 389, 382), (384, 391, 390, 383), (389, 396, 395, 388), (390, 397, 396, 389), (391, 398, 397, 390), (392, 399, 398, 391), (393, 400, 399, 392), (387, 394, 371), (388, 395, 394, 387), (400, 407, 406, 399), (394, 401, 371), (395, 402, 401, 394), (396, 403, 402, 395), (397, 404, 403, 396), (398, 405, 404, 397), (399, 406, 405, 398), (403, 410, 409, 402), (404, 411, 410, 403), (405, 412, 411, 404), (406, 413, 412, 405), (407, 414, 413, 406), (401, 408, 371), (402, 409, 408, 401), (414, 421, 420, 413), (408, 415, 371), (409, 416, 415, 408), (410, 417, 416, 409), (411, 418, 417, 410), (412, 419, 418, 411), (413, 420, 419, 412), (418, 425, 424, 417), (419, 426, 425, 418), (420, 427, 426, 419), (421, 428, 427, 420), (415, 422, 371), (416, 423, 422, 415), (417, 424, 423, 416), (422, 429, 371), (423, 430, 429, 422), (424, 431, 430, 423), (425, 432, 431, 424), (426, 433, 432, 425), (427, 434, 433, 426), (428, 435, 434, 427), (432, 439, 438, 431), (433, 440, 439, 432), (434, 441, 440, 433), (435, 442, 441, 434), (429, 436, 371), (430, 437, 436, 429), (431, 438, 437, 430), (436, 443, 371), (437, 444, 443, 436), (438, 445, 444, 437), (439, 446, 445, 438), (440, 447, 446, 439), (441, 448, 447, 440), (442, 449, 448, 441), (447, 454, 453, 446), (448, 455, 454, 447), (449, 456, 455, 448), (443, 450, 371), (444, 451, 450, 443), (445, 452, 451, 444), (446, 453, 452, 445), (451, 458, 457, 450), (452, 459, 458, 451), (453, 460, 459, 452), (454, 461, 460, 453), (455, 462, 461, 454), (456, 463, 462, 455), (450, 457, 371), (462, 469, 468, 461), (463, 470, 469, 462), (457, 464, 371), (458, 465, 464, 457), (459, 466, 465, 458), (460, 467, 466, 459), (461, 468, 467, 460), (90, 98, 331, 557, 556), (98, 106, 339, 331), (106, 114, 347, 339), (114, 630, 631, 632, 347), (122, 625, 624), (130, 138, 370, 362), (138, 147, 379, 370), (147, 155, 565, 566, 379), (155, 562, 565), (504, 503, 488, 489), (493, 492, 511, 486, 485, 129, 137), (489, 488, 478, 479), (484, 483, 485, 486, 487), (472, 471, 505, 503, 504, 506), (482, 480, 483, 484), (500, 499, 471, 472), (502, 501, 510, 507, 509), (509, 507, 499, 500, 508), (473, 496, 490, 493, 137, 146), (491, 490, 496, 497), (477, 476, 501, 502), (512, 511, 492, 494), (495, 491, 497, 498, 378, 369), (494, 492, 493, 490, 491, 495), (487, 486, 511, 512), (497, 496, 473, 474, 475, 498), (475, 474, 476, 477), (479, 478, 481, 480, 482), (524, 523, 525, 526), (548, 514, 516, 520, 338, 330), (530, 529, 544, 545), (526, 525, 527, 528), (522, 521, 523, 524), (536, 537, 538, 529, 530), (516, 515, 519, 521, 522, 520), (532, 531, 547, 513, 514, 548), (514, 513, 515, 516), (543, 542, 546, 533, 534, 541), (540, 539, 531, 532), (554, 553, 551, 549, 550, 552), (535, 527, 525, 523, 521, 519, 105, 113), (519, 515, 513, 547, 97, 105), (550, 549, 542, 543), (545, 544, 553, 554), (534, 533, 517, 518), (518, 517, 539, 540), (528, 527, 535, 537, 536), (608, 606, 68, 75), (588, 593, 197, 204), (575, 571, 608, 75, 82), (580, 616, 253, 246), (609, 572, 576, 316, 309), (555, 558, 567, 575, 82, 89, 90), (594, 596, 183, 190), (593, 594, 190, 197), (581, 585, 225, 232), (569, 570, 563, 561), (568, 567, 558, 559), (619, 573, 577, 162, 169), (606, 604, 61, 68), (595, 592, 435, 428), (613, 615, 19, 26), (605, 607, 302, 295), (612, 611, 274, 267), (578, 574, 620, 400, 393), (610, 613, 26, 33), (611, 601, 281, 274), (600, 610, 33, 40), (602, 599, 47, 54), (620, 618, 407, 400), (584, 583, 470, 463), (590, 589, 456, 449), (587, 588, 204, 211), (576, 568, 559, 560, 323, 316), (597, 595, 428, 421), (592, 591, 442, 435), (564, 563, 570, 578, 393, 386), (607, 609, 309, 302), (596, 617, 176, 183), (583, 580, 246, 470), (591, 590, 449, 442), (556, 555, 90), (579, 582, 239, 12), (598, 597, 421, 414), (585, 586, 218, 225), (573, 574, 578, 570, 569, 577), (572, 571, 575, 567, 568, 576), (589, 584, 463, 456), (571, 572, 609, 607, 605, 603, 601, 611, 612, 614, 616, 580, 583, 584, 589, 590, 591, 592, 595, 597, 598, 618, 620, 574, 573, 619, 617, 596, 594, 593, 588, 587, 586, 585, 581, 582, 579, 615, 613, 610, 600, 599, 602, 604, 606, 608), (582, 581, 232, 239), (616, 614, 260, 253), (599, 600, 40, 47), (561, 563, 564, 566, 565, 562), (559, 558, 555, 556, 557, 560), (617, 619, 169, 176), (604, 602, 54, 61), (603, 605, 295, 288), (618, 598, 414, 407), (601, 603, 288, 281), (614, 612, 267, 260), (560, 557, 331, 541, 534, 518, 540, 532, 548, 330, 323), (615, 579, 12, 19), (586, 587, 211, 218), (623, 622, 122), (627, 628, 621, 1, 4), (634, 629, 626, 130, 362), (626, 621, 628, 121, 129, 485, 483, 480, 481, 130), (624, 623, 122), (633, 634, 362, 361, 354), (0, 625, 622, 623, 3, 4, 1)])
me_sphere_021.materials.append(mat_material_005)
me_sphere_021.use_remesh_preserve_volume = False
me_sphere_021.use_remesh_preserve_attributes = False
me_sphere_021.use_mirror_vertex_groups = False
me_sphere_021.update()
me_sphere_020 = bpy.data.meshes.new('Sphere.020')
me_sphere_020.from_pydata([(-0.1319, -0.9987, -0.7588), (-0.1028, -0.9987, -0.02918), (-0.1319, -0.9512, -0.7588), (0.1341, -0.9987, -0.7588), (0.105, -0.9987, -0.02918), (0.1341, -0.9512, -0.7588), (0.03806, 0.1913, 0.9808), (0.07466, 0.3753, 0.9239), (0.1084, 0.5449, 0.8315), (0.1379, 0.6935, 0.7071), (0.1622, 0.8155, 0.5556), (0.1802, 0.9061, 0.3827), (0.1913, 0.9619, 0.1951), (0.07466, 0.1802, 0.9808), (0.1464, 0.3536, 0.9239), (0.2126, 0.5133, 0.8315), (0.2706, 0.6533, 0.7071), (0.3182, 0.7682, 0.5556), (0.3536, 0.8536, 0.3827), (0.3753, 0.9061, 0.1951), (0.1084, 0.1622, 0.9808), (0.2126, 0.3182, 0.9239), (0.3087, 0.4619, 0.8315), (0.3928, 0.5879, 0.7071), (0.4619, 0.6913, 0.5556), (0.5133, 0.7682, 0.3827), (0.5449, 0.8155, 0.1951), (0.1379, 0.1379, 0.9808), (0.2706, 0.2706, 0.9239), (0.3928, 0.3928, 0.8315), (0.5, 0.5, 0.7071), (0.5879, 0.5879, 0.5556), (0.6533, 0.6533, 0.3827), (0.6935, 0.6935, 0.1951), (0.1622, 0.1084, 0.9808), (0.3182, 0.2126, 0.9239), (0.4619, 0.3087, 0.8315), (0.5879, 0.3928, 0.7071), (0.6913, 0.4619, 0.5556), (0.7682, 0.5133, 0.3827), (0.8155, 0.5449, 0.1951), (0.1802, 0.07466, 0.9808), (0.3536, 0.1464, 0.9239), (0.5133, 0.2126, 0.8315), (0.6533, 0.2706, 0.7071), (0.7682, 0.3182, 0.5556), (0.8536, 0.3536, 0.3827), (0.9061, 0.3753, 0.1951), (0.1913, 0.03806, 0.9808), (0.3753, 0.07466, 0.9239), (0.5449, 0.1084, 0.8315), (0.6935, 0.1379, 0.7071), (0.8155, 0.1622, 0.5556), (0.9061, 0.1802, 0.3827), (0.9619, 0.1913, 0.1951), (0.1951, -3.266e-07, 0.9808), (0.3827, -3.192e-07, 0.9239), (0.5556, -3.117e-07, 0.8315), (0.7071, -3.192e-07, 0.7071), (0.8315, -3.341e-07, 0.5556), (0.9239, -2.745e-07, 0.3827), (0.9808, -3.937e-07, 0.1951), (0.1913, -0.03806, 0.9808), (0.3753, -0.07466, 0.9239), (0.5449, -0.1084, 0.8315), (0.6935, -0.138, 0.7071), (0.8155, -0.1622, 0.5556), (0.9061, -0.1802, 0.3827), (0.9619, -0.1913, 0.1951), (0.1802, -0.07466, 0.9808), (0.3536, -0.1464, 0.9239), (0.5133, -0.2126, 0.8315), (0.6533, -0.2706, 0.7071), (0.7682, -0.3182, 0.5556), (0.8536, -0.3536, 0.3827), (0.9061, -0.3753, 0.1951), (0.1622, -0.1084, 0.9808), (0.3182, -0.2126, 0.9239), (0.4619, -0.3087, 0.8315), (0.5879, -0.3928, 0.7071), (0.6913, -0.4619, 0.5556), (0.7682, -0.5133, 0.3827), (0.8155, -0.5449, 0.1951), (0.1379, -0.138, 0.9808), (0.2706, -0.2706, 0.9239), (0.3928, -0.3928, 0.8315), (0.5, -0.5, 0.7071), (0.5879, -0.5879, 0.5556), (0.6533, -0.6533, 0.3827), (0.6935, -0.6935, 0.1951), (0.7071, -0.7071, -0.3994), (0.1084, -0.1622, 0.9808), (0.2126, -0.3182, 0.9239), (0.3087, -0.4619, 0.8315), (0.3928, -0.5879, 0.7071), (0.4619, -0.6913, 0.5556), (0.5133, -0.7682, 0.3827), (0.5449, -0.8155, 0.1951), (0.5556, -0.8315, -0.3994), (0.07466, -0.1802, 0.9808), (0.1464, -0.3536, 0.9239), (0.2126, -0.5133, 0.8315), (0.2706, -0.6533, 0.7071), (0.3182, -0.7682, 0.5556), (0.3536, -0.8536, 0.3827), (0.3753, -0.9061, 0.1951), (0.3827, -0.9239, -0.3994), (0.03806, -0.1913, 0.9808), (0.07466, -0.3753, 0.9239), (0.1084, -0.5449, 0.8315), (0.1379, -0.6935, 0.7071), (0.1622, -0.8155, 0.5556), (0.1802, -0.9061, 0.3827), (0.1913, -0.9619, 0.1951), (0.1951, -0.9808, -0.3994), (-7.212e-09, -0.1951, 0.9808), (4.122e-08, -0.3827, 0.9239), (2.632e-08, -0.5556, 0.8315), (-2.584e-08, -0.7071, 0.7071), (-8.544e-08, -0.8315, 0.5556), (6.357e-08, -0.9239, 0.3827), (-8.544e-08, -0.9808, 0.1951), (-1.003e-07, -1.0, -0.3994), (-0.03806, -0.1913, 0.9808), (-0.07466, -0.3753, 0.9239), (-0.1084, -0.5449, 0.8315), (-0.1379, -0.6935, 0.7071), (-0.1622, -0.8155, 0.5556), (-0.1802, -0.9061, 0.3827), (-0.1913, -0.9619, 0.1951), (-0.1951, -0.9808, -0.3994), (-0.07466, -0.1802, 0.9808), (-0.1464, -0.3536, 0.9239), (-0.2126, -0.5133, 0.8315), (-0.2706, -0.6533, 0.7071), (-0.3182, -0.7682, 0.5556), (-0.3536, -0.8536, 0.3827), (-0.3753, -0.9061, 0.1951), (-0.3827, -0.9239, -0.3994), (-1.81e-07, -5.968e-07, 1.0), (-0.1084, -0.1622, 0.9808), (-0.2126, -0.3182, 0.9239), (-0.3087, -0.4619, 0.8315), (-0.3928, -0.5879, 0.7071), (-0.4619, -0.6913, 0.5556), (-0.5133, -0.7682, 0.3827), (-0.5449, -0.8155, 0.1951), (-0.5556, -0.8315, -0.3994), (-0.1379, -0.138, 0.9808), (-0.2706, -0.2706, 0.9239), (-0.3928, -0.3928, 0.8315), (-0.5, -0.5, 0.7071), (-0.5879, -0.5879, 0.5556), (-0.6533, -0.6533, 0.3827), (-0.6935, -0.6935, 0.1951), (-0.7071, -0.7071, -0.3994), (-0.1622, -0.1084, 0.9808), (-0.3182, -0.2126, 0.9239), (-0.4619, -0.3087, 0.8315), (-0.5879, -0.3928, 0.7071), (-0.6913, -0.4619, 0.5556), (-0.7682, -0.5133, 0.3827), (-0.8155, -0.5449, 0.1951), (-0.1802, -0.07466, 0.9808), (-0.3536, -0.1464, 0.9239), (-0.5133, -0.2126, 0.8315), (-0.6533, -0.2706, 0.7071), (-0.7682, -0.3182, 0.5556), (-0.8536, -0.3536, 0.3827), (-0.9061, -0.3753, 0.1951), (-0.1913, -0.03806, 0.9808), (-0.3753, -0.07466, 0.9239), (-0.5449, -0.1084, 0.8315), (-0.6935, -0.1379, 0.7071), (-0.8155, -0.1622, 0.5556), (-0.9061, -0.1802, 0.3827), (-0.9619, -0.1913, 0.1951), (-0.1951, -3.117e-07, 0.9808), (-0.3827, -2.819e-07, 0.9239), (-0.5556, -2.819e-07, 0.8315), (-0.7071, -1.851e-07, 0.7071), (-0.8315, -1.404e-07, 0.5556), (-0.9239, -3.192e-07, 0.3827), (-0.9808, -9.567e-08, 0.1951), (-0.1913, 0.03806, 0.9808), (-0.3753, 0.07466, 0.9239), (-0.5449, 0.1084, 0.8315), (-0.6935, 0.1379, 0.7071), (-0.8155, 0.1622, 0.5556), (-0.9061, 0.1802, 0.3827), (-0.9619, 0.1913, 0.1951), (-0.1802, 0.07466, 0.9808), (-0.3536, 0.1464, 0.9239), (-0.5133, 0.2126, 0.8315), (-0.6533, 0.2706, 0.7071), (-0.7682, 0.3182, 0.5556), (-0.8536, 0.3536, 0.3827), (-0.9061, 0.3753, 0.1951), (-0.1622, 0.1084, 0.9808), (-0.3182, 0.2126, 0.9239), (-0.4619, 0.3087, 0.8315), (-0.5879, 0.3928, 0.7071), (-0.6913, 0.4619, 0.5556), (-0.7682, 0.5133, 0.3827), (-0.8155, 0.5449, 0.1951), (-0.1379, 0.1379, 0.9808), (-0.2706, 0.2706, 0.9239), (-0.3928, 0.3928, 0.8315), (-0.5, 0.5, 0.7071), (-0.5879, 0.5879, 0.5556), (-0.6533, 0.6533, 0.3827), (-0.6935, 0.6935, 0.1951), (-0.1084, 0.1622, 0.9808), (-0.2126, 0.3182, 0.9239), (-0.3087, 0.4619, 0.8315), (-0.3928, 0.5879, 0.7071), (-0.4619, 0.6913, 0.5556), (-0.5133, 0.7682, 0.3827), (-0.5449, 0.8155, 0.1951), (-0.07466, 0.1802, 0.9808), (-0.1464, 0.3536, 0.9239), (-0.2126, 0.5133, 0.8315), (-0.2706, 0.6533, 0.7071), (-0.3182, 0.7682, 0.5556), (-0.3536, 0.8536, 0.3827), (-0.3753, 0.9061, 0.1951), (-0.03806, 0.1913, 0.9808), (-0.07466, 0.3753, 0.9239), (-0.1084, 0.5449, 0.8315), (-0.1379, 0.6935, 0.7071), (-0.1622, 0.8155, 0.5556), (-0.1802, 0.9061, 0.3827), (-0.1913, 0.9619, 0.1951), (3.749e-08, 0.1951, 0.9808), (7.847e-08, 0.3827, 0.9239), (1.083e-07, 0.5556, 0.8315), (1.53e-07, 0.7071, 0.7071), (2.722e-07, 0.8315, 0.5556), (6.357e-08, 0.9239, 0.3827), (2.573e-07, 0.9808, 0.1951), (0.03634, 0.1827, 0.9377), (0.07133, 0.3586, 0.8833), (0.1036, 0.5207, 0.795), (0.1319, 0.6629, 0.6761), (0.1551, 0.7795, 0.5312), (0.1723, 0.8662, 0.3659), (0.1829, 0.9194, 0.188), (0.07127, 0.1721, 0.9377), (0.1399, 0.3378, 0.8833), (0.2032, 0.4905, 0.795), (0.2586, 0.6244, 0.6761), (0.3042, 0.7343, 0.5312), (0.338, 0.816, 0.3659), (0.3587, 0.866, 0.188), (0.1035, 0.1549, 0.9377), (0.2031, 0.304, 0.8833), (0.295, 0.4415, 0.795), (0.3755, 0.562, 0.6761), (0.4416, 0.6609, 0.5312), (0.4907, 0.7343, 0.3659), (0.5208, 0.7794, 0.188), (0.1317, 0.1317, 0.9377), (0.2585, 0.2585, 0.8833), (0.3754, 0.3754, 0.795), (0.4779, 0.4779, 0.6761), (0.562, 0.562, 0.5312), (0.6245, 0.6245, 0.3659), (0.6628, 0.6628, 0.188), (0.1549, 0.1035, 0.9377), (0.304, 0.2031, 0.8833), (0.4415, 0.295, 0.795), (0.562, 0.3755, 0.6761), (0.6609, 0.4416, 0.5312), (0.7343, 0.4907, 0.3659), (0.7794, 0.5208, 0.188), (0.1721, 0.07127, 0.9377), (0.3378, 0.1399, 0.8833), (0.4905, 0.2032, 0.795), (0.6244, 0.2586, 0.6761), (0.7343, 0.3042, 0.5312), (0.816, 0.338, 0.3659), (0.866, 0.3587, 0.188), (0.1827, 0.03634, 0.9377), (0.3586, 0.07133, 0.8833), (0.5207, 0.1036, 0.795), (0.6629, 0.1319, 0.6761), (0.7795, 0.1551, 0.5312), (0.8662, 0.1723, 0.3659), (0.9194, 0.1829, 0.188), (0.1862, -3.266e-07, 0.9377), (0.3656, -3.192e-07, 0.8833), (0.5309, -3.117e-07, 0.795), (0.6759, -3.192e-07, 0.6761), (0.7948, -3.341e-07, 0.5312), (0.8832, -2.745e-07, 0.3659), (0.9374, -3.937e-07, 0.188), (0.1827, -0.03634, 0.9377), (0.3586, -0.07133, 0.8833), (0.5207, -0.1036, 0.795), (0.6629, -0.1319, 0.6761), (0.7795, -0.1551, 0.5312), (0.8662, -0.1723, 0.3659), (0.9194, -0.1829, 0.188), (0.1721, -0.07127, 0.9377), (0.3378, -0.1399, 0.8833), (0.4905, -0.2032, 0.795), (0.6244, -0.2586, 0.6761), (0.7343, -0.3042, 0.5312), (0.816, -0.338, 0.3659), (0.866, -0.3587, 0.188), (0.1549, -0.1035, 0.9377), (0.304, -0.2031, 0.8833), (0.4415, -0.295, 0.795), (0.562, -0.3755, 0.6761), (0.6609, -0.4416, 0.5312), (0.7343, -0.4907, 0.3659), (0.7794, -0.5208, 0.188), (0.1317, -0.1317, 0.9377), (0.2585, -0.2585, 0.8833), (0.3754, -0.3754, 0.795), (0.4779, -0.4779, 0.6761), (0.562, -0.562, 0.5312), (0.6245, -0.6245, 0.3659), (0.6628, -0.6628, 0.188), (0.1035, -0.1549, 0.9377), (0.2031, -0.304, 0.8833), (0.295, -0.4415, 0.795), (0.3755, -0.562, 0.6761), (0.4416, -0.6609, 0.5312), (0.4907, -0.7343, 0.3659), (0.5208, -0.7794, 0.188), (0.5311, -0.7949, -0.4009), (0.07127, -0.1721, 0.9377), (0.1399, -0.3378, 0.8833), (0.2032, -0.4905, 0.795), (0.2586, -0.6244, 0.6761), (0.3042, -0.7343, 0.5312), (0.338, -0.816, 0.3659), (0.3587, -0.866, 0.188), (0.3659, -0.8833, -0.4009), (0.03634, -0.1827, 0.9377), (0.07133, -0.3586, 0.8833), (0.1036, -0.5207, 0.795), (0.1319, -0.6629, 0.6761), (0.1551, -0.7795, 0.5312), (0.1723, -0.8662, 0.3659), (0.1829, -0.9194, 0.188), (0.1865, -0.9377, -0.4009), (-7.212e-09, -0.1862, 0.9377), (4.122e-08, -0.3656, 0.8833), (2.632e-08, -0.5309, 0.795), (-2.584e-08, -0.6759, 0.6761), (-8.544e-08, -0.7948, 0.5312), (6.357e-08, -0.8832, 0.3659), (-8.544e-08, -0.9374, 0.188), (-0.03634, -0.1827, 0.9377), (-0.07133, -0.3586, 0.8833), (-0.1036, -0.5207, 0.795), (-0.1319, -0.6629, 0.6761), (-0.1551, -0.7795, 0.5312), (-0.1723, -0.8662, 0.3659), (-0.1829, -0.9194, 0.188), (-0.1865, -0.9377, -0.4009), (-0.07127, -0.1721, 0.9377), (-0.1399, -0.3378, 0.8833), (-0.2032, -0.4905, 0.795), (-0.2586, -0.6244, 0.6761), (-0.3042, -0.7343, 0.5312), (-0.338, -0.816, 0.3659), (-0.3587, -0.866, 0.188), (-0.3659, -0.8833, -0.4009), (-1.81e-07, -5.968e-07, 0.956), (-0.1035, -0.1549, 0.9377), (-0.2031, -0.304, 0.8833), (-0.295, -0.4415, 0.795), (-0.3755, -0.562, 0.6761), (-0.4416, -0.6609, 0.5312), (-0.4907, -0.7343, 0.3659), (-0.5208, -0.7794, 0.188), (-0.5311, -0.7949, -0.4009), (-0.1317, -0.1317, 0.9377), (-0.2585, -0.2585, 0.8833), (-0.3754, -0.3754, 0.795), (-0.4779, -0.4779, 0.6761), (-0.562, -0.562, 0.5312), (-0.6245, -0.6245, 0.3659), (-0.6628, -0.6628, 0.188), (-0.1549, -0.1035, 0.9377), (-0.304, -0.2031, 0.8833), (-0.4415, -0.295, 0.795), (-0.562, -0.3755, 0.6761), (-0.6609, -0.4416, 0.5312), (-0.7343, -0.4907, 0.3659), (-0.7794, -0.5208, 0.188), (-0.1721, -0.07127, 0.9377), (-0.3378, -0.1399, 0.8833), (-0.4905, -0.2032, 0.795), (-0.6244, -0.2586, 0.6761), (-0.7343, -0.3042, 0.5312), (-0.816, -0.338, 0.3659), (-0.866, -0.3587, 0.188), (-0.1827, -0.03634, 0.9377), (-0.3586, -0.07133, 0.8833), (-0.5207, -0.1036, 0.795), (-0.6629, -0.1319, 0.6761), (-0.7795, -0.1551, 0.5312), (-0.8662, -0.1723, 0.3659), (-0.9194, -0.1829, 0.188), (-0.1862, -3.117e-07, 0.9377), (-0.3656, -2.819e-07, 0.8833), (-0.5309, -2.819e-07, 0.795), (-0.6759, -1.851e-07, 0.6761), (-0.7948, -1.404e-07, 0.5312), (-0.8832, -3.192e-07, 0.3659), (-0.9374, -9.567e-08, 0.188), (-0.1827, 0.03634, 0.9377), (-0.3586, 0.07133, 0.8833), (-0.5207, 0.1036, 0.795), (-0.6629, 0.1319, 0.6761), (-0.7795, 0.1551, 0.5312), (-0.8662, 0.1723, 0.3659), (-0.9194, 0.1829, 0.188), (-0.1721, 0.07127, 0.9377), (-0.3378, 0.1399, 0.8833), (-0.4905, 0.2032, 0.795), (-0.6244, 0.2586, 0.6761), (-0.7343, 0.3042, 0.5312), (-0.816, 0.338, 0.3659), (-0.866, 0.3587, 0.188), (-0.1549, 0.1035, 0.9377), (-0.304, 0.2031, 0.8833), (-0.4415, 0.295, 0.795), (-0.562, 0.3755, 0.6761), (-0.6609, 0.4416, 0.5312), (-0.7343, 0.4907, 0.3659), (-0.7794, 0.5208, 0.188), (-0.1317, 0.1317, 0.9377), (-0.2585, 0.2585, 0.8833), (-0.3754, 0.3754, 0.795), (-0.4779, 0.4779, 0.6761), (-0.562, 0.562, 0.5312), (-0.6245, 0.6245, 0.3659), (-0.6628, 0.6628, 0.188), (-0.1035, 0.1549, 0.9377), (-0.2031, 0.304, 0.8833), (-0.295, 0.4415, 0.795), (-0.3755, 0.562, 0.6761), (-0.4416, 0.6609, 0.5312), (-0.4907, 0.7343, 0.3659), (-0.5208, 0.7794, 0.188), (-0.07127, 0.1721, 0.9377), (-0.1399, 0.3378, 0.8833), (-0.2032, 0.4905, 0.795), (-0.2586, 0.6244, 0.6761), (-0.3042, 0.7343, 0.5312), (-0.338, 0.816, 0.3659), (-0.3587, 0.866, 0.188), (-0.03634, 0.1827, 0.9377), (-0.07133, 0.3586, 0.8833), (-0.1036, 0.5207, 0.795), (-0.1319, 0.6629, 0.6761), (-0.1551, 0.7795, 0.5312), (-0.1723, 0.8662, 0.3659), (-0.1829, 0.9194, 0.188), (3.749e-08, 0.1862, 0.9377), (7.847e-08, 0.3656, 0.8833), (1.083e-07, 0.5309, 0.795), (1.53e-07, 0.6759, 0.6761), (2.722e-07, 0.7948, 0.5312), (6.357e-08, 0.8832, 0.3659), (2.573e-07, 0.9374, 0.188), (-0.4244, -0.898, -0.3006), (-0.4244, -0.8484, -0.3006), (-0.5503, -0.8237, -0.1087), (-0.5518, -0.8225, -0.1093), (-0.5518, -0.766, -0.1093), (-0.5817, -0.7995, -0.1468), (-0.5817, -0.743, -0.1468), (-0.219, -0.9694, -0.2775), (-0.219, -0.9237, -0.2775), (-0.1892, -0.9762, -0.24), (-0.1941, -0.9759, -0.2463), (-0.1892, -0.9316, -0.24), (-0.1892, -0.9748, -0.1955), (-0.1892, -0.9301, -0.1955), (-0.1938, -0.9741, -0.1886), (-0.2191, -0.9651, -0.1506), (-0.2191, -0.9195, -0.1506), (-0.2742, -0.9535, -0.3022), (-0.2742, -0.9078, -0.3022), (-0.4245, -0.8897, -0.07657), (-0.4245, -0.8403, -0.07657), (-0.3464, -0.9243, -0.08624), (-0.3788, -0.9144, -0.08224), (-0.3464, -0.8788, -0.08624), (-0.362, -0.874, -0.08431), (-0.4967, -0.8515, -0.08468), (-0.4967, -0.802, -0.08468), (-0.5258, -0.7869, -0.09771), (-0.4966, -0.8585, -0.2746), (-0.4966, -0.8089, -0.2746), (-0.5817, -0.8014, -0.1914), (-0.5817, -0.7449, -0.1914), (-0.3463, -0.9319, -0.3103), (-0.3463, -0.8862, -0.3103), (-0.3815, -0.9211, -0.3059), (-0.3647, -0.8805, -0.308), (-0.5518, -0.8275, -0.2362), (-0.5285, -0.791, -0.2524), (-0.5518, -0.7712, -0.2362), (-0.5526, -0.8271, -0.235), (-0.2743, -0.9471, -0.1122), (-0.2743, -0.9015, -0.1122), (0.5053, -0.8468, -0.08187), (0.5053, -0.7973, -0.08187), (0.4334, -0.8849, -0.07254), (0.4334, -0.8354, -0.07254), (0.5875, -0.7965, -0.19), (0.5875, -0.74, -0.19), (0.3787, -0.9143, -0.07837), (0.362, -0.8739, -0.08015), (0.3551, -0.9215, -0.08089), (0.3551, -0.876, -0.08089), (0.2823, -0.9445, -0.1057), (0.2823, -0.8989, -0.1057), (0.2261, -0.9628, -0.1431), (0.2261, -0.9172, -0.1431), (0.195, -0.9737, -0.1874), (0.195, -0.928, -0.1874), (0.2227, -0.9681, -0.2699), (0.2227, -0.9224, -0.2699), (0.5598, -0.8158, -0.1075), (0.5598, -0.7594, -0.1075), (0.5565, -0.8238, -0.2343), (0.5565, -0.7673, -0.2343), (0.194, -0.9753, -0.2256), (0.1938, -0.9299, -0.232), (0.1938, -0.9755, -0.232), (0.194, -0.9755, -0.2322), (0.5887, -0.7937, -0.1454), (0.5887, -0.7372, -0.1454), (0.5285, -0.791, -0.2529), (0.5003, -0.8564, -0.2717), (0.5003, -0.8068, -0.2717), (0.2773, -0.9524, -0.2955), (0.2773, -0.9067, -0.2955), (0.5527, -0.8271, -0.2369), (0.5502, -0.8235, -0.103), (0.5257, -0.7868, -0.09145), (0.4275, -0.8962, -0.2965), (0.4275, -0.8466, -0.2965), (0.3815, -0.921, -0.3014), (0.3647, -0.8804, -0.3032), (0.3492, -0.9309, -0.3049), (0.3492, -0.8852, -0.3049), (0.7177, -0.6942, -0.3994), (0.6943, -0.6943, -0.4), (0.6535, -0.6945, -0.4009), (0.7309, -0.6727, -0.2912), (0.6743, -0.6727, -0.2912), (0.6737, -0.6737, -0.2963), (-0.7309, -0.6727, -0.2912), (-0.7177, -0.6942, -0.3994), (-0.6743, -0.6727, -0.2912), (-0.6737, -0.6737, -0.2963), (-0.6943, -0.6943, -0.4), (-0.6535, -0.6945, -0.4009), (0.8201, -0.555, -0.1151), (0.7637, -0.555, -0.1151), (-0.8201, -0.555, -0.1151), (-0.7637, -0.555, -0.1151), (0.9112, -0.3789, 0.002574), (0.8619, -0.3789, 0.002574), (-0.9112, -0.3789, 0.002573), (-0.8619, -0.3789, 0.002573), (0.8237, -0.5504, -0.112), (0.7869, -0.5258, -0.09556), (-0.8237, -0.5504, -0.112), (-0.7869, -0.5258, -0.09556), (0.1924, 0.9672, 0.03041), (0.1839, 0.9243, 0.02952), (-0.1924, 0.9672, 0.03041), (2.614e-07, 0.9861, 0.0308), (2.613e-07, 0.9424, 0.0299), (-0.1839, 0.9243, 0.02952), (-0.3774, 0.9111, 0.02925), (-0.5479, 0.82, 0.02737), (-0.6974, 0.6974, 0.02483), (-0.8202, 0.548, 0.02174), (-0.3606, 0.8707, 0.02842), (-0.5236, 0.7836, 0.02662), (-0.6665, 0.6665, 0.02419), (-0.7838, 0.5237, 0.02124), (-0.9114, 0.3775, 0.01822), (-0.9677, 0.1925, 0.01439), (-0.871, 0.3608, 0.01787), (-0.9868, -1.096e-07, 0.01041), (-0.9248, 0.1839, 0.01421), (-0.943, -1.091e-07, 0.01041), (0.9114, 0.3775, 0.01822), (0.8202, 0.548, 0.02174), (0.871, 0.3608, 0.01787), (0.9677, 0.1925, 0.01439), (0.9248, 0.1839, 0.01421), (0.9868, -3.891e-07, 0.01041), (0.943, -3.892e-07, 0.01041), (0.9679, -0.1925, 0.006428), (0.925, -0.184, 0.006604), (0.9119, -0.3777, 0.002598), (0.8714, -0.361, 0.002945), (0.6974, 0.6974, 0.02483), (0.7838, 0.5237, 0.02124), (0.6665, 0.6665, 0.02419), (0.5479, 0.82, 0.02737), (0.5236, 0.7836, 0.02662), (0.3774, 0.9111, 0.02925), (0.3606, 0.8707, 0.02842), (-0.9679, -0.1925, 0.006428), (-0.925, -0.184, 0.006604), (-0.9119, -0.3777, 0.002598), (-0.8714, -0.361, 0.002945), (-0.1028, -0.9779, -0.02918), (-9.936e-08, -0.9987, -0.3603), (0.01286, -0.9987, -0.3994), (-1.003e-07, -0.9987, -0.3995), (-0.01286, -0.9987, -0.3994), (-0.1176, -0.9884, -0.3994), (0.105, -0.9777, -0.02918), (-9.106e-08, -0.988, -0.02918), (-0.1176, -0.9512, -0.4006), (0.1197, -0.9882, -0.3994), (0.1198, -0.9512, -0.4006), (0.04939, -0.9512, -0.4009), (-9.646e-08, -0.9512, -0.2474), (-0.04939, -0.9512, -0.4009)], [], [(0, 1, 621, 626, 629, 2), (2, 629, 634, 633, 632, 631, 5), (5, 631, 630, 627, 4, 3), (3, 623, 624, 625, 0), (2, 5, 3, 0), (237, 236, 9, 10), (238, 237, 10, 11), (239, 238, 11, 12), (233, 139, 6), (234, 233, 6, 7), (235, 234, 7, 8), (236, 235, 8, 9), (9, 8, 15, 16), (10, 9, 16, 17), (11, 10, 17, 18), (12, 11, 18, 19), (6, 139, 13), (7, 6, 13, 14), (8, 7, 14, 15), (13, 139, 20), (14, 13, 20, 21), (15, 14, 21, 22), (16, 15, 22, 23), (17, 16, 23, 24), (18, 17, 24, 25), (19, 18, 25, 26), (24, 23, 30, 31), (25, 24, 31, 32), (26, 25, 32, 33), (20, 139, 27), (21, 20, 27, 28), (22, 21, 28, 29), (23, 22, 29, 30), (27, 139, 34), (28, 27, 34, 35), (29, 28, 35, 36), (30, 29, 36, 37), (31, 30, 37, 38), (32, 31, 38, 39), (33, 32, 39, 40), (38, 37, 44, 45), (39, 38, 45, 46), (40, 39, 46, 47), (34, 139, 41), (35, 34, 41, 42), (36, 35, 42, 43), (37, 36, 43, 44), (42, 41, 48, 49), (43, 42, 49, 50), (44, 43, 50, 51), (45, 44, 51, 52), (46, 45, 52, 53), (47, 46, 53, 54), (41, 139, 48), (53, 52, 59, 60), (54, 53, 60, 61), (48, 139, 55), (49, 48, 55, 56), (50, 49, 56, 57), (51, 50, 57, 58), (52, 51, 58, 59), (56, 55, 62, 63), (57, 56, 63, 64), (58, 57, 64, 65), (59, 58, 65, 66), (60, 59, 66, 67), (61, 60, 67, 68), (55, 139, 62), (67, 66, 73, 74), (68, 67, 74, 75), (62, 139, 69), (63, 62, 69, 70), (64, 63, 70, 71), (65, 64, 71, 72), (66, 65, 72, 73), (71, 70, 77, 78), (72, 71, 78, 79), (73, 72, 79, 80), (74, 73, 80, 81), (75, 74, 81, 82), (69, 139, 76), (70, 69, 76, 77), (82, 81, 88, 89), (76, 139, 83), (77, 76, 83, 84), (78, 77, 84, 85), (79, 78, 85, 86), (80, 79, 86, 87), (81, 80, 87, 88), (86, 85, 93, 94), (87, 86, 94, 95), (88, 87, 95, 96), (89, 88, 96, 97), (90, 89, 97, 547, 531, 539, 517, 533, 546, 98), (83, 139, 91), (84, 83, 91, 92), (85, 84, 92, 93), (98, 546, 542, 549, 551, 106), (91, 139, 99), (92, 91, 99, 100), (93, 92, 100, 101), (94, 93, 101, 102), (95, 94, 102, 103), (96, 95, 103, 104), (97, 96, 104, 105), (102, 101, 109, 110), (103, 102, 110, 111), (104, 103, 111, 112), (105, 104, 112, 113), (106, 551, 553, 544, 529, 538, 114), (99, 139, 107), (100, 99, 107, 108), (101, 100, 108, 109), (114, 538, 537, 535, 113, 121, 628, 627, 630), (107, 139, 115), (108, 107, 115, 116), (109, 108, 116, 117), (110, 109, 117, 118), (111, 110, 118, 119), (112, 111, 119, 120), (113, 112, 120, 121), (119, 118, 126, 127), (120, 119, 127, 128), (121, 120, 128, 129), (122, 622, 625), (115, 139, 123), (116, 115, 123, 124), (117, 116, 124, 125), (118, 117, 125, 126), (123, 139, 131), (124, 123, 131, 132), (125, 124, 132, 133), (126, 125, 133, 134), (127, 126, 134, 135), (128, 127, 135, 136), (129, 128, 136, 137), (130, 481, 478, 488, 503, 505, 138), (135, 134, 143, 144), (136, 135, 144, 145), (137, 136, 145, 146), (138, 505, 471, 499, 507, 510, 147), (131, 139, 140), (132, 131, 140, 141), (133, 132, 141, 142), (134, 133, 142, 143), (141, 140, 148, 149), (142, 141, 149, 150), (143, 142, 150, 151), (144, 143, 151, 152), (145, 144, 152, 153), (146, 145, 153, 154), (147, 510, 501, 476, 474, 473, 146, 154, 155), (140, 139, 148), (153, 152, 160, 161), (154, 153, 161, 162), (155, 154, 162, 577, 569, 561, 562), (148, 139, 156), (149, 148, 156, 157), (150, 149, 157, 158), (151, 150, 158, 159), (152, 151, 159, 160), (158, 157, 164, 165), (159, 158, 165, 166), (160, 159, 166, 167), (161, 160, 167, 168), (162, 161, 168, 169), (156, 139, 163), (157, 156, 163, 164), (169, 168, 175, 176), (163, 139, 170), (164, 163, 170, 171), (165, 164, 171, 172), (166, 165, 172, 173), (167, 166, 173, 174), (168, 167, 174, 175), (172, 171, 178, 179), (173, 172, 179, 180), (174, 173, 180, 181), (175, 174, 181, 182), (176, 175, 182, 183), (170, 139, 177), (171, 170, 177, 178), (183, 182, 189, 190), (177, 139, 184), (178, 177, 184, 185), (179, 178, 185, 186), (180, 179, 186, 187), (181, 180, 187, 188), (182, 181, 188, 189), (187, 186, 193, 194), (188, 187, 194, 195), (189, 188, 195, 196), (190, 189, 196, 197), (184, 139, 191), (185, 184, 191, 192), (186, 185, 192, 193), (191, 139, 198), (192, 191, 198, 199), (193, 192, 199, 200), (194, 193, 200, 201), (195, 194, 201, 202), (196, 195, 202, 203), (197, 196, 203, 204), (201, 200, 207, 208), (202, 201, 208, 209), (203, 202, 209, 210), (204, 203, 210, 211), (198, 139, 205), (199, 198, 205, 206), (200, 199, 206, 207), (205, 139, 212), (206, 205, 212, 213), (207, 206, 213, 214), (208, 207, 214, 215), (209, 208, 215, 216), (210, 209, 216, 217), (211, 210, 217, 218), (216, 215, 222, 223), (217, 216, 223, 224), (218, 217, 224, 225), (212, 139, 219), (213, 212, 219, 220), (214, 213, 220, 221), (215, 214, 221, 222), (220, 219, 226, 227), (221, 220, 227, 228), (222, 221, 228, 229), (223, 222, 229, 230), (224, 223, 230, 231), (225, 224, 231, 232), (219, 139, 226), (231, 230, 237, 238), (232, 231, 238, 239), (226, 139, 233), (227, 226, 233, 234), (228, 227, 234, 235), (229, 228, 235, 236), (230, 229, 236, 237), (468, 244, 243, 467), (469, 245, 244, 468), (470, 246, 245, 469), (464, 240, 371), (465, 241, 240, 464), (466, 242, 241, 465), (467, 243, 242, 466), (243, 250, 249, 242), (244, 251, 250, 243), (245, 252, 251, 244), (246, 253, 252, 245), (240, 247, 371), (241, 248, 247, 240), (242, 249, 248, 241), (247, 254, 371), (248, 255, 254, 247), (249, 256, 255, 248), (250, 257, 256, 249), (251, 258, 257, 250), (252, 259, 258, 251), (253, 260, 259, 252), (258, 265, 264, 257), (259, 266, 265, 258), (260, 267, 266, 259), (254, 261, 371), (255, 262, 261, 254), (256, 263, 262, 255), (257, 264, 263, 256), (261, 268, 371), (262, 269, 268, 261), (263, 270, 269, 262), (264, 271, 270, 263), (265, 272, 271, 264), (266, 273, 272, 265), (267, 274, 273, 266), (272, 279, 278, 271), (273, 280, 279, 272), (274, 281, 280, 273), (268, 275, 371), (269, 276, 275, 268), (270, 277, 276, 269), (271, 278, 277, 270), (276, 283, 282, 275), (277, 284, 283, 276), (278, 285, 284, 277), (279, 286, 285, 278), (280, 287, 286, 279), (281, 288, 287, 280), (275, 282, 371), (287, 294, 293, 286), (288, 295, 294, 287), (282, 289, 371), (283, 290, 289, 282), (284, 291, 290, 283), (285, 292, 291, 284), (286, 293, 292, 285), (290, 297, 296, 289), (291, 298, 297, 290), (292, 299, 298, 291), (293, 300, 299, 292), (294, 301, 300, 293), (295, 302, 301, 294), (289, 296, 371), (301, 308, 307, 300), (302, 309, 308, 301), (296, 303, 371), (297, 304, 303, 296), (298, 305, 304, 297), (299, 306, 305, 298), (300, 307, 306, 299), (305, 312, 311, 304), (306, 313, 312, 305), (307, 314, 313, 306), (308, 315, 314, 307), (309, 316, 315, 308), (303, 310, 371), (304, 311, 310, 303), (316, 323, 322, 315), (310, 317, 371), (311, 318, 317, 310), (312, 319, 318, 311), (313, 320, 319, 312), (314, 321, 320, 313), (315, 322, 321, 314), (320, 327, 326, 319), (321, 328, 327, 320), (322, 329, 328, 321), (323, 330, 329, 322), (317, 324, 371), (318, 325, 324, 317), (319, 326, 325, 318), (331, 339, 552, 550, 543, 541), (324, 332, 371), (325, 333, 332, 324), (326, 334, 333, 325), (327, 335, 334, 326), (328, 336, 335, 327), (329, 337, 336, 328), (330, 338, 337, 329), (335, 343, 342, 334), (336, 344, 343, 335), (337, 345, 344, 336), (338, 346, 345, 337), (339, 347, 346, 338, 520, 522, 524, 526, 528, 536, 530, 545, 554, 552), (332, 340, 371), (333, 341, 340, 332), (334, 342, 341, 333), (347, 632, 633, 354, 346), (340, 348, 371), (341, 349, 348, 340), (342, 350, 349, 341), (343, 351, 350, 342), (344, 352, 351, 343), (345, 353, 352, 344), (346, 354, 353, 345), (352, 359, 358, 351), (353, 360, 359, 352), (354, 361, 360, 353), (348, 355, 371), (349, 356, 355, 348), (350, 357, 356, 349), (351, 358, 357, 350), (355, 363, 371), (356, 364, 363, 355), (357, 365, 364, 356), (358, 366, 365, 357), (359, 367, 366, 358), (360, 368, 367, 359), (361, 369, 368, 360), (362, 370, 506, 504, 489, 479, 482, 484, 487, 512, 494, 495, 369, 361), (367, 376, 375, 366), (368, 377, 376, 367), (369, 378, 377, 368), (370, 379, 508, 500, 472, 506), (363, 372, 371), (364, 373, 372, 363), (365, 374, 373, 364), (366, 375, 374, 365), (373, 381, 380, 372), (374, 382, 381, 373), (375, 383, 382, 374), (376, 384, 383, 375), (377, 385, 384, 376), (378, 386, 385, 377), (379, 566, 564, 386, 378, 498, 475, 477, 502, 509, 508), (372, 380, 371), (385, 392, 391, 384), (386, 393, 392, 385), (380, 387, 371), (381, 388, 387, 380), (382, 389, 388, 381), (383, 390, 389, 382), (384, 391, 390, 383), (389, 396, 395, 388), (390, 397, 396, 389), (391, 398, 397, 390), (392, 399, 398, 391), (393, 400, 399, 392), (387, 394, 371), (388, 395, 394, 387), (400, 407, 406, 399), (394, 401, 371), (395, 402, 401, 394), (396, 403, 402, 395), (397, 404, 403, 396), (398, 405, 404, 397), (399, 406, 405, 398), (403, 410, 409, 402), (404, 411, 410, 403), (405, 412, 411, 404), (406, 413, 412, 405), (407, 414, 413, 406), (401, 408, 371), (402, 409, 408, 401), (414, 421, 420, 413), (408, 415, 371), (409, 416, 415, 408), (410, 417, 416, 409), (411, 418, 417, 410), (412, 419, 418, 411), (413, 420, 419, 412), (418, 425, 424, 417), (419, 426, 425, 418), (420, 427, 426, 419), (421, 428, 427, 420), (415, 422, 371), (416, 423, 422, 415), (417, 424, 423, 416), (422, 429, 371), (423, 430, 429, 422), (424, 431, 430, 423), (425, 432, 431, 424), (426, 433, 432, 425), (427, 434, 433, 426), (428, 435, 434, 427), (432, 439, 438, 431), (433, 440, 439, 432), (434, 441, 440, 433), (435, 442, 441, 434), (429, 436, 371), (430, 437, 436, 429), (431, 438, 437, 430), (436, 443, 371), (437, 444, 443, 436), (438, 445, 444, 437), (439, 446, 445, 438), (440, 447, 446, 439), (441, 448, 447, 440), (442, 449, 448, 441), (447, 454, 453, 446), (448, 455, 454, 447), (449, 456, 455, 448), (443, 450, 371), (444, 451, 450, 443), (445, 452, 451, 444), (446, 453, 452, 445), (451, 458, 457, 450), (452, 459, 458, 451), (453, 460, 459, 452), (454, 461, 460, 453), (455, 462, 461, 454), (456, 463, 462, 455), (450, 457, 371), (462, 469, 468, 461), (463, 470, 469, 462), (457, 464, 371), (458, 465, 464, 457), (459, 466, 465, 458), (460, 467, 466, 459), (461, 468, 467, 460), (90, 98, 331, 557, 556), (98, 106, 339, 331), (106, 114, 347, 339), (114, 630, 631, 632, 347), (122, 625, 624), (130, 138, 370, 362), (138, 147, 379, 370), (147, 155, 565, 566, 379), (155, 562, 565), (504, 503, 488, 489), (493, 492, 511, 486, 485, 129, 137), (489, 488, 478, 479), (484, 483, 485, 486, 487), (472, 471, 505, 503, 504, 506), (482, 480, 483, 484), (500, 499, 471, 472), (502, 501, 510, 507, 509), (509, 507, 499, 500, 508), (473, 496, 490, 493, 137, 146), (491, 490, 496, 497), (477, 476, 501, 502), (512, 511, 492, 494), (495, 491, 497, 498, 378, 369), (494, 492, 493, 490, 491, 495), (487, 486, 511, 512), (497, 496, 473, 474, 475, 498), (475, 474, 476, 477), (479, 478, 481, 480, 482), (524, 523, 525, 526), (548, 514, 516, 520, 338, 330), (530, 529, 544, 545), (526, 525, 527, 528), (522, 521, 523, 524), (536, 537, 538, 529, 530), (516, 515, 519, 521, 522, 520), (532, 531, 547, 513, 514, 548), (514, 513, 515, 516), (543, 542, 546, 533, 534, 541), (540, 539, 531, 532), (554, 553, 551, 549, 550, 552), (535, 527, 525, 523, 521, 519, 105, 113), (519, 515, 513, 547, 97, 105), (550, 549, 542, 543), (545, 544, 553, 554), (534, 533, 517, 518), (518, 517, 539, 540), (528, 527, 535, 537, 536), (608, 606, 68, 75), (588, 593, 197, 204), (575, 571, 608, 75, 82), (580, 616, 253, 246), (609, 572, 576, 316, 309), (555, 558, 567, 575, 82, 89, 90), (594, 596, 183, 190), (593, 594, 190, 197), (581, 585, 225, 232), (569, 570, 563, 561), (568, 567, 558, 559), (619, 573, 577, 162, 169), (606, 604, 61, 68), (595, 592, 435, 428), (613, 615, 19, 26), (605, 607, 302, 295), (612, 611, 274, 267), (578, 574, 620, 400, 393), (610, 613, 26, 33), (611, 601, 281, 274), (600, 610, 33, 40), (602, 599, 47, 54), (620, 618, 407, 400), (584, 583, 470, 463), (590, 589, 456, 449), (587, 588, 204, 211), (576, 568, 559, 560, 323, 316), (597, 595, 428, 421), (592, 591, 442, 435), (564, 563, 570, 578, 393, 386), (607, 609, 309, 302), (596, 617, 176, 183), (583, 580, 246, 470), (591, 590, 449, 442), (556, 555, 90), (579, 582, 239, 12), (598, 597, 421, 414), (585, 586, 218, 225), (573, 574, 578, 570, 569, 577), (572, 571, 575, 567, 568, 576), (589, 584, 463, 456), (571, 572, 609, 607, 605, 603, 601, 611, 612, 614, 616, 580, 583, 584, 589, 590, 591, 592, 595, 597, 598, 618, 620, 574, 573, 619, 617, 596, 594, 593, 588, 587, 586, 585, 581, 582, 579, 615, 613, 610, 600, 599, 602, 604, 606, 608), (582, 581, 232, 239), (616, 614, 260, 253), (599, 600, 40, 47), (561, 563, 564, 566, 565, 562), (559, 558, 555, 556, 557, 560), (617, 619, 169, 176), (604, 602, 54, 61), (603, 605, 295, 288), (618, 598, 414, 407), (601, 603, 288, 281), (614, 612, 267, 260), (560, 557, 331, 541, 534, 518, 540, 532, 548, 330, 323), (615, 579, 12, 19), (586, 587, 211, 218), (623, 622, 122), (627, 628, 621, 1, 4), (634, 629, 626, 130, 362), (626, 621, 628, 121, 129, 485, 483, 480, 481, 130), (624, 623, 122), (633, 634, 362, 361, 354), (0, 625, 622, 623, 3, 4, 1)])
me_sphere_020.materials.append(mat_material_005)
me_sphere_020.use_remesh_preserve_volume = False
me_sphere_020.use_remesh_preserve_attributes = False
me_sphere_020.use_mirror_vertex_groups = False
me_sphere_020.update()
me_sphere_019 = bpy.data.meshes.new('Sphere.019')
me_sphere_019.from_pydata([(-0.1319, -0.9987, -0.7588), (-0.1028, -0.9987, -0.02918), (-0.1319, -0.9512, -0.7588), (0.1341, -0.9987, -0.7588), (0.105, -0.9987, -0.02918), (0.1341, -0.9512, -0.7588), (0.03806, 0.1913, 0.9808), (0.07466, 0.3753, 0.9239), (0.1084, 0.5449, 0.8315), (0.1379, 0.6935, 0.7071), (0.1622, 0.8155, 0.5556), (0.1802, 0.9061, 0.3827), (0.1913, 0.9619, 0.1951), (0.07466, 0.1802, 0.9808), (0.1464, 0.3536, 0.9239), (0.2126, 0.5133, 0.8315), (0.2706, 0.6533, 0.7071), (0.3182, 0.7682, 0.5556), (0.3536, 0.8536, 0.3827), (0.3753, 0.9061, 0.1951), (0.1084, 0.1622, 0.9808), (0.2126, 0.3182, 0.9239), (0.3087, 0.4619, 0.8315), (0.3928, 0.5879, 0.7071), (0.4619, 0.6913, 0.5556), (0.5133, 0.7682, 0.3827), (0.5449, 0.8155, 0.1951), (0.1379, 0.1379, 0.9808), (0.2706, 0.2706, 0.9239), (0.3928, 0.3928, 0.8315), (0.5, 0.5, 0.7071), (0.5879, 0.5879, 0.5556), (0.6533, 0.6533, 0.3827), (0.6935, 0.6935, 0.1951), (0.1622, 0.1084, 0.9808), (0.3182, 0.2126, 0.9239), (0.4619, 0.3087, 0.8315), (0.5879, 0.3928, 0.7071), (0.6913, 0.4619, 0.5556), (0.7682, 0.5133, 0.3827), (0.8155, 0.5449, 0.1951), (0.1802, 0.07466, 0.9808), (0.3536, 0.1464, 0.9239), (0.5133, 0.2126, 0.8315), (0.6533, 0.2706, 0.7071), (0.7682, 0.3182, 0.5556), (0.8536, 0.3536, 0.3827), (0.9061, 0.3753, 0.1951), (0.1913, 0.03806, 0.9808), (0.3753, 0.07466, 0.9239), (0.5449, 0.1084, 0.8315), (0.6935, 0.1379, 0.7071), (0.8155, 0.1622, 0.5556), (0.9061, 0.1802, 0.3827), (0.9619, 0.1913, 0.1951), (0.1951, -3.266e-07, 0.9808), (0.3827, -3.192e-07, 0.9239), (0.5556, -3.117e-07, 0.8315), (0.7071, -3.192e-07, 0.7071), (0.8315, -3.341e-07, 0.5556), (0.9239, -2.745e-07, 0.3827), (0.9808, -3.937e-07, 0.1951), (0.1913, -0.03806, 0.9808), (0.3753, -0.07466, 0.9239), (0.5449, -0.1084, 0.8315), (0.6935, -0.138, 0.7071), (0.8155, -0.1622, 0.5556), (0.9061, -0.1802, 0.3827), (0.9619, -0.1913, 0.1951), (0.1802, -0.07466, 0.9808), (0.3536, -0.1464, 0.9239), (0.5133, -0.2126, 0.8315), (0.6533, -0.2706, 0.7071), (0.7682, -0.3182, 0.5556), (0.8536, -0.3536, 0.3827), (0.9061, -0.3753, 0.1951), (0.1622, -0.1084, 0.9808), (0.3182, -0.2126, 0.9239), (0.4619, -0.3087, 0.8315), (0.5879, -0.3928, 0.7071), (0.6913, -0.4619, 0.5556), (0.7682, -0.5133, 0.3827), (0.8155, -0.5449, 0.1951), (0.1379, -0.138, 0.9808), (0.2706, -0.2706, 0.9239), (0.3928, -0.3928, 0.8315), (0.5, -0.5, 0.7071), (0.5879, -0.5879, 0.5556), (0.6533, -0.6533, 0.3827), (0.6935, -0.6935, 0.1951), (0.7071, -0.7071, -0.3994), (0.1084, -0.1622, 0.9808), (0.2126, -0.3182, 0.9239), (0.3087, -0.4619, 0.8315), (0.3928, -0.5879, 0.7071), (0.4619, -0.6913, 0.5556), (0.5133, -0.7682, 0.3827), (0.5449, -0.8155, 0.1951), (0.5556, -0.8315, -0.3994), (0.07466, -0.1802, 0.9808), (0.1464, -0.3536, 0.9239), (0.2126, -0.5133, 0.8315), (0.2706, -0.6533, 0.7071), (0.3182, -0.7682, 0.5556), (0.3536, -0.8536, 0.3827), (0.3753, -0.9061, 0.1951), (0.3827, -0.9239, -0.3994), (0.03806, -0.1913, 0.9808), (0.07466, -0.3753, 0.9239), (0.1084, -0.5449, 0.8315), (0.1379, -0.6935, 0.7071), (0.1622, -0.8155, 0.5556), (0.1802, -0.9061, 0.3827), (0.1913, -0.9619, 0.1951), (0.1951, -0.9808, -0.3994), (-7.212e-09, -0.1951, 0.9808), (4.122e-08, -0.3827, 0.9239), (2.632e-08, -0.5556, 0.8315), (-2.584e-08, -0.7071, 0.7071), (-8.544e-08, -0.8315, 0.5556), (6.357e-08, -0.9239, 0.3827), (-8.544e-08, -0.9808, 0.1951), (-1.003e-07, -1.0, -0.3994), (-0.03806, -0.1913, 0.9808), (-0.07466, -0.3753, 0.9239), (-0.1084, -0.5449, 0.8315), (-0.1379, -0.6935, 0.7071), (-0.1622, -0.8155, 0.5556), (-0.1802, -0.9061, 0.3827), (-0.1913, -0.9619, 0.1951), (-0.1951, -0.9808, -0.3994), (-0.07466, -0.1802, 0.9808), (-0.1464, -0.3536, 0.9239), (-0.2126, -0.5133, 0.8315), (-0.2706, -0.6533, 0.7071), (-0.3182, -0.7682, 0.5556), (-0.3536, -0.8536, 0.3827), (-0.3753, -0.9061, 0.1951), (-0.3827, -0.9239, -0.3994), (-1.81e-07, -5.968e-07, 1.0), (-0.1084, -0.1622, 0.9808), (-0.2126, -0.3182, 0.9239), (-0.3087, -0.4619, 0.8315), (-0.3928, -0.5879, 0.7071), (-0.4619, -0.6913, 0.5556), (-0.5133, -0.7682, 0.3827), (-0.5449, -0.8155, 0.1951), (-0.5556, -0.8315, -0.3994), (-0.1379, -0.138, 0.9808), (-0.2706, -0.2706, 0.9239), (-0.3928, -0.3928, 0.8315), (-0.5, -0.5, 0.7071), (-0.5879, -0.5879, 0.5556), (-0.6533, -0.6533, 0.3827), (-0.6935, -0.6935, 0.1951), (-0.7071, -0.7071, -0.3994), (-0.1622, -0.1084, 0.9808), (-0.3182, -0.2126, 0.9239), (-0.4619, -0.3087, 0.8315), (-0.5879, -0.3928, 0.7071), (-0.6913, -0.4619, 0.5556), (-0.7682, -0.5133, 0.3827), (-0.8155, -0.5449, 0.1951), (-0.1802, -0.07466, 0.9808), (-0.3536, -0.1464, 0.9239), (-0.5133, -0.2126, 0.8315), (-0.6533, -0.2706, 0.7071), (-0.7682, -0.3182, 0.5556), (-0.8536, -0.3536, 0.3827), (-0.9061, -0.3753, 0.1951), (-0.1913, -0.03806, 0.9808), (-0.3753, -0.07466, 0.9239), (-0.5449, -0.1084, 0.8315), (-0.6935, -0.1379, 0.7071), (-0.8155, -0.1622, 0.5556), (-0.9061, -0.1802, 0.3827), (-0.9619, -0.1913, 0.1951), (-0.1951, -3.117e-07, 0.9808), (-0.3827, -2.819e-07, 0.9239), (-0.5556, -2.819e-07, 0.8315), (-0.7071, -1.851e-07, 0.7071), (-0.8315, -1.404e-07, 0.5556), (-0.9239, -3.192e-07, 0.3827), (-0.9808, -9.567e-08, 0.1951), (-0.1913, 0.03806, 0.9808), (-0.3753, 0.07466, 0.9239), (-0.5449, 0.1084, 0.8315), (-0.6935, 0.1379, 0.7071), (-0.8155, 0.1622, 0.5556), (-0.9061, 0.1802, 0.3827), (-0.9619, 0.1913, 0.1951), (-0.1802, 0.07466, 0.9808), (-0.3536, 0.1464, 0.9239), (-0.5133, 0.2126, 0.8315), (-0.6533, 0.2706, 0.7071), (-0.7682, 0.3182, 0.5556), (-0.8536, 0.3536, 0.3827), (-0.9061, 0.3753, 0.1951), (-0.1622, 0.1084, 0.9808), (-0.3182, 0.2126, 0.9239), (-0.4619, 0.3087, 0.8315), (-0.5879, 0.3928, 0.7071), (-0.6913, 0.4619, 0.5556), (-0.7682, 0.5133, 0.3827), (-0.8155, 0.5449, 0.1951), (-0.1379, 0.1379, 0.9808), (-0.2706, 0.2706, 0.9239), (-0.3928, 0.3928, 0.8315), (-0.5, 0.5, 0.7071), (-0.5879, 0.5879, 0.5556), (-0.6533, 0.6533, 0.3827), (-0.6935, 0.6935, 0.1951), (-0.1084, 0.1622, 0.9808), (-0.2126, 0.3182, 0.9239), (-0.3087, 0.4619, 0.8315), (-0.3928, 0.5879, 0.7071), (-0.4619, 0.6913, 0.5556), (-0.5133, 0.7682, 0.3827), (-0.5449, 0.8155, 0.1951), (-0.07466, 0.1802, 0.9808), (-0.1464, 0.3536, 0.9239), (-0.2126, 0.5133, 0.8315), (-0.2706, 0.6533, 0.7071), (-0.3182, 0.7682, 0.5556), (-0.3536, 0.8536, 0.3827), (-0.3753, 0.9061, 0.1951), (-0.03806, 0.1913, 0.9808), (-0.07466, 0.3753, 0.9239), (-0.1084, 0.5449, 0.8315), (-0.1379, 0.6935, 0.7071), (-0.1622, 0.8155, 0.5556), (-0.1802, 0.9061, 0.3827), (-0.1913, 0.9619, 0.1951), (3.749e-08, 0.1951, 0.9808), (7.847e-08, 0.3827, 0.9239), (1.083e-07, 0.5556, 0.8315), (1.53e-07, 0.7071, 0.7071), (2.722e-07, 0.8315, 0.5556), (6.357e-08, 0.9239, 0.3827), (2.573e-07, 0.9808, 0.1951), (0.03634, 0.1827, 0.9377), (0.07133, 0.3586, 0.8833), (0.1036, 0.5207, 0.795), (0.1319, 0.6629, 0.6761), (0.1551, 0.7795, 0.5312), (0.1723, 0.8662, 0.3659), (0.1829, 0.9194, 0.188), (0.07127, 0.1721, 0.9377), (0.1399, 0.3378, 0.8833), (0.2032, 0.4905, 0.795), (0.2586, 0.6244, 0.6761), (0.3042, 0.7343, 0.5312), (0.338, 0.816, 0.3659), (0.3587, 0.866, 0.188), (0.1035, 0.1549, 0.9377), (0.2031, 0.304, 0.8833), (0.295, 0.4415, 0.795), (0.3755, 0.562, 0.6761), (0.4416, 0.6609, 0.5312), (0.4907, 0.7343, 0.3659), (0.5208, 0.7794, 0.188), (0.1317, 0.1317, 0.9377), (0.2585, 0.2585, 0.8833), (0.3754, 0.3754, 0.795), (0.4779, 0.4779, 0.6761), (0.562, 0.562, 0.5312), (0.6245, 0.6245, 0.3659), (0.6628, 0.6628, 0.188), (0.1549, 0.1035, 0.9377), (0.304, 0.2031, 0.8833), (0.4415, 0.295, 0.795), (0.562, 0.3755, 0.6761), (0.6609, 0.4416, 0.5312), (0.7343, 0.4907, 0.3659), (0.7794, 0.5208, 0.188), (0.1721, 0.07127, 0.9377), (0.3378, 0.1399, 0.8833), (0.4905, 0.2032, 0.795), (0.6244, 0.2586, 0.6761), (0.7343, 0.3042, 0.5312), (0.816, 0.338, 0.3659), (0.866, 0.3587, 0.188), (0.1827, 0.03634, 0.9377), (0.3586, 0.07133, 0.8833), (0.5207, 0.1036, 0.795), (0.6629, 0.1319, 0.6761), (0.7795, 0.1551, 0.5312), (0.8662, 0.1723, 0.3659), (0.9194, 0.1829, 0.188), (0.1862, -3.266e-07, 0.9377), (0.3656, -3.192e-07, 0.8833), (0.5309, -3.117e-07, 0.795), (0.6759, -3.192e-07, 0.6761), (0.7948, -3.341e-07, 0.5312), (0.8832, -2.745e-07, 0.3659), (0.9374, -3.937e-07, 0.188), (0.1827, -0.03634, 0.9377), (0.3586, -0.07133, 0.8833), (0.5207, -0.1036, 0.795), (0.6629, -0.1319, 0.6761), (0.7795, -0.1551, 0.5312), (0.8662, -0.1723, 0.3659), (0.9194, -0.1829, 0.188), (0.1721, -0.07127, 0.9377), (0.3378, -0.1399, 0.8833), (0.4905, -0.2032, 0.795), (0.6244, -0.2586, 0.6761), (0.7343, -0.3042, 0.5312), (0.816, -0.338, 0.3659), (0.866, -0.3587, 0.188), (0.1549, -0.1035, 0.9377), (0.304, -0.2031, 0.8833), (0.4415, -0.295, 0.795), (0.562, -0.3755, 0.6761), (0.6609, -0.4416, 0.5312), (0.7343, -0.4907, 0.3659), (0.7794, -0.5208, 0.188), (0.1317, -0.1317, 0.9377), (0.2585, -0.2585, 0.8833), (0.3754, -0.3754, 0.795), (0.4779, -0.4779, 0.6761), (0.562, -0.562, 0.5312), (0.6245, -0.6245, 0.3659), (0.6628, -0.6628, 0.188), (0.1035, -0.1549, 0.9377), (0.2031, -0.304, 0.8833), (0.295, -0.4415, 0.795), (0.3755, -0.562, 0.6761), (0.4416, -0.6609, 0.5312), (0.4907, -0.7343, 0.3659), (0.5208, -0.7794, 0.188), (0.5311, -0.7949, -0.4009), (0.07127, -0.1721, 0.9377), (0.1399, -0.3378, 0.8833), (0.2032, -0.4905, 0.795), (0.2586, -0.6244, 0.6761), (0.3042, -0.7343, 0.5312), (0.338, -0.816, 0.3659), (0.3587, -0.866, 0.188), (0.3659, -0.8833, -0.4009), (0.03634, -0.1827, 0.9377), (0.07133, -0.3586, 0.8833), (0.1036, -0.5207, 0.795), (0.1319, -0.6629, 0.6761), (0.1551, -0.7795, 0.5312), (0.1723, -0.8662, 0.3659), (0.1829, -0.9194, 0.188), (0.1865, -0.9377, -0.4009), (-7.212e-09, -0.1862, 0.9377), (4.122e-08, -0.3656, 0.8833), (2.632e-08, -0.5309, 0.795), (-2.584e-08, -0.6759, 0.6761), (-8.544e-08, -0.7948, 0.5312), (6.357e-08, -0.8832, 0.3659), (-8.544e-08, -0.9374, 0.188), (-0.03634, -0.1827, 0.9377), (-0.07133, -0.3586, 0.8833), (-0.1036, -0.5207, 0.795), (-0.1319, -0.6629, 0.6761), (-0.1551, -0.7795, 0.5312), (-0.1723, -0.8662, 0.3659), (-0.1829, -0.9194, 0.188), (-0.1865, -0.9377, -0.4009), (-0.07127, -0.1721, 0.9377), (-0.1399, -0.3378, 0.8833), (-0.2032, -0.4905, 0.795), (-0.2586, -0.6244, 0.6761), (-0.3042, -0.7343, 0.5312), (-0.338, -0.816, 0.3659), (-0.3587, -0.866, 0.188), (-0.3659, -0.8833, -0.4009), (-1.81e-07, -5.968e-07, 0.956), (-0.1035, -0.1549, 0.9377), (-0.2031, -0.304, 0.8833), (-0.295, -0.4415, 0.795), (-0.3755, -0.562, 0.6761), (-0.4416, -0.6609, 0.5312), (-0.4907, -0.7343, 0.3659), (-0.5208, -0.7794, 0.188), (-0.5311, -0.7949, -0.4009), (-0.1317, -0.1317, 0.9377), (-0.2585, -0.2585, 0.8833), (-0.3754, -0.3754, 0.795), (-0.4779, -0.4779, 0.6761), (-0.562, -0.562, 0.5312), (-0.6245, -0.6245, 0.3659), (-0.6628, -0.6628, 0.188), (-0.1549, -0.1035, 0.9377), (-0.304, -0.2031, 0.8833), (-0.4415, -0.295, 0.795), (-0.562, -0.3755, 0.6761), (-0.6609, -0.4416, 0.5312), (-0.7343, -0.4907, 0.3659), (-0.7794, -0.5208, 0.188), (-0.1721, -0.07127, 0.9377), (-0.3378, -0.1399, 0.8833), (-0.4905, -0.2032, 0.795), (-0.6244, -0.2586, 0.6761), (-0.7343, -0.3042, 0.5312), (-0.816, -0.338, 0.3659), (-0.866, -0.3587, 0.188), (-0.1827, -0.03634, 0.9377), (-0.3586, -0.07133, 0.8833), (-0.5207, -0.1036, 0.795), (-0.6629, -0.1319, 0.6761), (-0.7795, -0.1551, 0.5312), (-0.8662, -0.1723, 0.3659), (-0.9194, -0.1829, 0.188), (-0.1862, -3.117e-07, 0.9377), (-0.3656, -2.819e-07, 0.8833), (-0.5309, -2.819e-07, 0.795), (-0.6759, -1.851e-07, 0.6761), (-0.7948, -1.404e-07, 0.5312), (-0.8832, -3.192e-07, 0.3659), (-0.9374, -9.567e-08, 0.188), (-0.1827, 0.03634, 0.9377), (-0.3586, 0.07133, 0.8833), (-0.5207, 0.1036, 0.795), (-0.6629, 0.1319, 0.6761), (-0.7795, 0.1551, 0.5312), (-0.8662, 0.1723, 0.3659), (-0.9194, 0.1829, 0.188), (-0.1721, 0.07127, 0.9377), (-0.3378, 0.1399, 0.8833), (-0.4905, 0.2032, 0.795), (-0.6244, 0.2586, 0.6761), (-0.7343, 0.3042, 0.5312), (-0.816, 0.338, 0.3659), (-0.866, 0.3587, 0.188), (-0.1549, 0.1035, 0.9377), (-0.304, 0.2031, 0.8833), (-0.4415, 0.295, 0.795), (-0.562, 0.3755, 0.6761), (-0.6609, 0.4416, 0.5312), (-0.7343, 0.4907, 0.3659), (-0.7794, 0.5208, 0.188), (-0.1317, 0.1317, 0.9377), (-0.2585, 0.2585, 0.8833), (-0.3754, 0.3754, 0.795), (-0.4779, 0.4779, 0.6761), (-0.562, 0.562, 0.5312), (-0.6245, 0.6245, 0.3659), (-0.6628, 0.6628, 0.188), (-0.1035, 0.1549, 0.9377), (-0.2031, 0.304, 0.8833), (-0.295, 0.4415, 0.795), (-0.3755, 0.562, 0.6761), (-0.4416, 0.6609, 0.5312), (-0.4907, 0.7343, 0.3659), (-0.5208, 0.7794, 0.188), (-0.07127, 0.1721, 0.9377), (-0.1399, 0.3378, 0.8833), (-0.2032, 0.4905, 0.795), (-0.2586, 0.6244, 0.6761), (-0.3042, 0.7343, 0.5312), (-0.338, 0.816, 0.3659), (-0.3587, 0.866, 0.188), (-0.03634, 0.1827, 0.9377), (-0.07133, 0.3586, 0.8833), (-0.1036, 0.5207, 0.795), (-0.1319, 0.6629, 0.6761), (-0.1551, 0.7795, 0.5312), (-0.1723, 0.8662, 0.3659), (-0.1829, 0.9194, 0.188), (3.749e-08, 0.1862, 0.9377), (7.847e-08, 0.3656, 0.8833), (1.083e-07, 0.5309, 0.795), (1.53e-07, 0.6759, 0.6761), (2.722e-07, 0.7948, 0.5312), (6.357e-08, 0.8832, 0.3659), (2.573e-07, 0.9374, 0.188), (-0.4244, -0.898, -0.3006), (-0.4244, -0.8484, -0.3006), (-0.5503, -0.8237, -0.1087), (-0.5518, -0.8225, -0.1093), (-0.5518, -0.766, -0.1093), (-0.5817, -0.7995, -0.1468), (-0.5817, -0.743, -0.1468), (-0.219, -0.9694, -0.2775), (-0.219, -0.9237, -0.2775), (-0.1892, -0.9762, -0.24), (-0.1941, -0.9759, -0.2463), (-0.1892, -0.9316, -0.24), (-0.1892, -0.9748, -0.1955), (-0.1892, -0.9301, -0.1955), (-0.1938, -0.9741, -0.1886), (-0.2191, -0.9651, -0.1506), (-0.2191, -0.9195, -0.1506), (-0.2742, -0.9535, -0.3022), (-0.2742, -0.9078, -0.3022), (-0.4245, -0.8897, -0.07657), (-0.4245, -0.8403, -0.07657), (-0.3464, -0.9243, -0.08624), (-0.3788, -0.9144, -0.08224), (-0.3464, -0.8788, -0.08624), (-0.362, -0.874, -0.08431), (-0.4967, -0.8515, -0.08468), (-0.4967, -0.802, -0.08468), (-0.5258, -0.7869, -0.09771), (-0.4966, -0.8585, -0.2746), (-0.4966, -0.8089, -0.2746), (-0.5817, -0.8014, -0.1914), (-0.5817, -0.7449, -0.1914), (-0.3463, -0.9319, -0.3103), (-0.3463, -0.8862, -0.3103), (-0.3815, -0.9211, -0.3059), (-0.3647, -0.8805, -0.308), (-0.5518, -0.8275, -0.2362), (-0.5285, -0.791, -0.2524), (-0.5518, -0.7712, -0.2362), (-0.5526, -0.8271, -0.235), (-0.2743, -0.9471, -0.1122), (-0.2743, -0.9015, -0.1122), (0.5053, -0.8468, -0.08187), (0.5053, -0.7973, -0.08187), (0.4334, -0.8849, -0.07254), (0.4334, -0.8354, -0.07254), (0.5875, -0.7965, -0.19), (0.5875, -0.74, -0.19), (0.3787, -0.9143, -0.07837), (0.362, -0.8739, -0.08015), (0.3551, -0.9215, -0.08089), (0.3551, -0.876, -0.08089), (0.2823, -0.9445, -0.1057), (0.2823, -0.8989, -0.1057), (0.2261, -0.9628, -0.1431), (0.2261, -0.9172, -0.1431), (0.195, -0.9737, -0.1874), (0.195, -0.928, -0.1874), (0.2227, -0.9681, -0.2699), (0.2227, -0.9224, -0.2699), (0.5598, -0.8158, -0.1075), (0.5598, -0.7594, -0.1075), (0.5565, -0.8238, -0.2343), (0.5565, -0.7673, -0.2343), (0.194, -0.9753, -0.2256), (0.1938, -0.9299, -0.232), (0.1938, -0.9755, -0.232), (0.194, -0.9755, -0.2322), (0.5887, -0.7937, -0.1454), (0.5887, -0.7372, -0.1454), (0.5285, -0.791, -0.2529), (0.5003, -0.8564, -0.2717), (0.5003, -0.8068, -0.2717), (0.2773, -0.9524, -0.2955), (0.2773, -0.9067, -0.2955), (0.5527, -0.8271, -0.2369), (0.5502, -0.8235, -0.103), (0.5257, -0.7868, -0.09145), (0.4275, -0.8962, -0.2965), (0.4275, -0.8466, -0.2965), (0.3815, -0.921, -0.3014), (0.3647, -0.8804, -0.3032), (0.3492, -0.9309, -0.3049), (0.3492, -0.8852, -0.3049), (0.7177, -0.6942, -0.3994), (0.6943, -0.6943, -0.4), (0.6535, -0.6945, -0.4009), (0.7309, -0.6727, -0.2912), (0.6743, -0.6727, -0.2912), (0.6737, -0.6737, -0.2963), (-0.7309, -0.6727, -0.2912), (-0.7177, -0.6942, -0.3994), (-0.6743, -0.6727, -0.2912), (-0.6737, -0.6737, -0.2963), (-0.6943, -0.6943, -0.4), (-0.6535, -0.6945, -0.4009), (0.8201, -0.555, -0.1151), (0.7637, -0.555, -0.1151), (-0.8201, -0.555, -0.1151), (-0.7637, -0.555, -0.1151), (0.9112, -0.3789, 0.002574), (0.8619, -0.3789, 0.002574), (-0.9112, -0.3789, 0.002573), (-0.8619, -0.3789, 0.002573), (0.8237, -0.5504, -0.112), (0.7869, -0.5258, -0.09556), (-0.8237, -0.5504, -0.112), (-0.7869, -0.5258, -0.09556), (0.1924, 0.9672, 0.03041), (0.1839, 0.9243, 0.02952), (-0.1924, 0.9672, 0.03041), (2.614e-07, 0.9861, 0.0308), (2.613e-07, 0.9424, 0.0299), (-0.1839, 0.9243, 0.02952), (-0.3774, 0.9111, 0.02925), (-0.5479, 0.82, 0.02737), (-0.6974, 0.6974, 0.02483), (-0.8202, 0.548, 0.02174), (-0.3606, 0.8707, 0.02842), (-0.5236, 0.7836, 0.02662), (-0.6665, 0.6665, 0.02419), (-0.7838, 0.5237, 0.02124), (-0.9114, 0.3775, 0.01822), (-0.9677, 0.1925, 0.01439), (-0.871, 0.3608, 0.01787), (-0.9868, -1.096e-07, 0.01041), (-0.9248, 0.1839, 0.01421), (-0.943, -1.091e-07, 0.01041), (0.9114, 0.3775, 0.01822), (0.8202, 0.548, 0.02174), (0.871, 0.3608, 0.01787), (0.9677, 0.1925, 0.01439), (0.9248, 0.1839, 0.01421), (0.9868, -3.891e-07, 0.01041), (0.943, -3.892e-07, 0.01041), (0.9679, -0.1925, 0.006428), (0.925, -0.184, 0.006604), (0.9119, -0.3777, 0.002598), (0.8714, -0.361, 0.002945), (0.6974, 0.6974, 0.02483), (0.7838, 0.5237, 0.02124), (0.6665, 0.6665, 0.02419), (0.5479, 0.82, 0.02737), (0.5236, 0.7836, 0.02662), (0.3774, 0.9111, 0.02925), (0.3606, 0.8707, 0.02842), (-0.9679, -0.1925, 0.006428), (-0.925, -0.184, 0.006604), (-0.9119, -0.3777, 0.002598), (-0.8714, -0.361, 0.002945), (-0.1028, -0.9779, -0.02918), (-9.936e-08, -0.9987, -0.3603), (0.01286, -0.9987, -0.3994), (-1.003e-07, -0.9987, -0.3995), (-0.01286, -0.9987, -0.3994), (-0.1176, -0.9884, -0.3994), (0.105, -0.9777, -0.02918), (-9.106e-08, -0.988, -0.02918), (-0.1176, -0.9512, -0.4006), (0.1197, -0.9882, -0.3994), (0.1198, -0.9512, -0.4006), (0.04939, -0.9512, -0.4009), (-9.646e-08, -0.9512, -0.2474), (-0.04939, -0.9512, -0.4009)], [], [(0, 1, 621, 626, 629, 2), (2, 629, 634, 633, 632, 631, 5), (5, 631, 630, 627, 4, 3), (3, 623, 624, 625, 0), (2, 5, 3, 0), (237, 236, 9, 10), (238, 237, 10, 11), (239, 238, 11, 12), (233, 139, 6), (234, 233, 6, 7), (235, 234, 7, 8), (236, 235, 8, 9), (9, 8, 15, 16), (10, 9, 16, 17), (11, 10, 17, 18), (12, 11, 18, 19), (6, 139, 13), (7, 6, 13, 14), (8, 7, 14, 15), (13, 139, 20), (14, 13, 20, 21), (15, 14, 21, 22), (16, 15, 22, 23), (17, 16, 23, 24), (18, 17, 24, 25), (19, 18, 25, 26), (24, 23, 30, 31), (25, 24, 31, 32), (26, 25, 32, 33), (20, 139, 27), (21, 20, 27, 28), (22, 21, 28, 29), (23, 22, 29, 30), (27, 139, 34), (28, 27, 34, 35), (29, 28, 35, 36), (30, 29, 36, 37), (31, 30, 37, 38), (32, 31, 38, 39), (33, 32, 39, 40), (38, 37, 44, 45), (39, 38, 45, 46), (40, 39, 46, 47), (34, 139, 41), (35, 34, 41, 42), (36, 35, 42, 43), (37, 36, 43, 44), (42, 41, 48, 49), (43, 42, 49, 50), (44, 43, 50, 51), (45, 44, 51, 52), (46, 45, 52, 53), (47, 46, 53, 54), (41, 139, 48), (53, 52, 59, 60), (54, 53, 60, 61), (48, 139, 55), (49, 48, 55, 56), (50, 49, 56, 57), (51, 50, 57, 58), (52, 51, 58, 59), (56, 55, 62, 63), (57, 56, 63, 64), (58, 57, 64, 65), (59, 58, 65, 66), (60, 59, 66, 67), (61, 60, 67, 68), (55, 139, 62), (67, 66, 73, 74), (68, 67, 74, 75), (62, 139, 69), (63, 62, 69, 70), (64, 63, 70, 71), (65, 64, 71, 72), (66, 65, 72, 73), (71, 70, 77, 78), (72, 71, 78, 79), (73, 72, 79, 80), (74, 73, 80, 81), (75, 74, 81, 82), (69, 139, 76), (70, 69, 76, 77), (82, 81, 88, 89), (76, 139, 83), (77, 76, 83, 84), (78, 77, 84, 85), (79, 78, 85, 86), (80, 79, 86, 87), (81, 80, 87, 88), (86, 85, 93, 94), (87, 86, 94, 95), (88, 87, 95, 96), (89, 88, 96, 97), (90, 89, 97, 547, 531, 539, 517, 533, 546, 98), (83, 139, 91), (84, 83, 91, 92), (85, 84, 92, 93), (98, 546, 542, 549, 551, 106), (91, 139, 99), (92, 91, 99, 100), (93, 92, 100, 101), (94, 93, 101, 102), (95, 94, 102, 103), (96, 95, 103, 104), (97, 96, 104, 105), (102, 101, 109, 110), (103, 102, 110, 111), (104, 103, 111, 112), (105, 104, 112, 113), (106, 551, 553, 544, 529, 538, 114), (99, 139, 107), (100, 99, 107, 108), (101, 100, 108, 109), (114, 538, 537, 535, 113, 121, 628, 627, 630), (107, 139, 115), (108, 107, 115, 116), (109, 108, 116, 117), (110, 109, 117, 118), (111, 110, 118, 119), (112, 111, 119, 120), (113, 112, 120, 121), (119, 118, 126, 127), (120, 119, 127, 128), (121, 120, 128, 129), (122, 622, 625), (115, 139, 123), (116, 115, 123, 124), (117, 116, 124, 125), (118, 117, 125, 126), (123, 139, 131), (124, 123, 131, 132), (125, 124, 132, 133), (126, 125, 133, 134), (127, 126, 134, 135), (128, 127, 135, 136), (129, 128, 136, 137), (130, 481, 478, 488, 503, 505, 138), (135, 134, 143, 144), (136, 135, 144, 145), (137, 136, 145, 146), (138, 505, 471, 499, 507, 510, 147), (131, 139, 140), (132, 131, 140, 141), (133, 132, 141, 142), (134, 133, 142, 143), (141, 140, 148, 149), (142, 141, 149, 150), (143, 142, 150, 151), (144, 143, 151, 152), (145, 144, 152, 153), (146, 145, 153, 154), (147, 510, 501, 476, 474, 473, 146, 154, 155), (140, 139, 148), (153, 152, 160, 161), (154, 153, 161, 162), (155, 154, 162, 577, 569, 561, 562), (148, 139, 156), (149, 148, 156, 157), (150, 149, 157, 158), (151, 150, 158, 159), (152, 151, 159, 160), (158, 157, 164, 165), (159, 158, 165, 166), (160, 159, 166, 167), (161, 160, 167, 168), (162, 161, 168, 169), (156, 139, 163), (157, 156, 163, 164), (169, 168, 175, 176), (163, 139, 170), (164, 163, 170, 171), (165, 164, 171, 172), (166, 165, 172, 173), (167, 166, 173, 174), (168, 167, 174, 175), (172, 171, 178, 179), (173, 172, 179, 180), (174, 173, 180, 181), (175, 174, 181, 182), (176, 175, 182, 183), (170, 139, 177), (171, 170, 177, 178), (183, 182, 189, 190), (177, 139, 184), (178, 177, 184, 185), (179, 178, 185, 186), (180, 179, 186, 187), (181, 180, 187, 188), (182, 181, 188, 189), (187, 186, 193, 194), (188, 187, 194, 195), (189, 188, 195, 196), (190, 189, 196, 197), (184, 139, 191), (185, 184, 191, 192), (186, 185, 192, 193), (191, 139, 198), (192, 191, 198, 199), (193, 192, 199, 200), (194, 193, 200, 201), (195, 194, 201, 202), (196, 195, 202, 203), (197, 196, 203, 204), (201, 200, 207, 208), (202, 201, 208, 209), (203, 202, 209, 210), (204, 203, 210, 211), (198, 139, 205), (199, 198, 205, 206), (200, 199, 206, 207), (205, 139, 212), (206, 205, 212, 213), (207, 206, 213, 214), (208, 207, 214, 215), (209, 208, 215, 216), (210, 209, 216, 217), (211, 210, 217, 218), (216, 215, 222, 223), (217, 216, 223, 224), (218, 217, 224, 225), (212, 139, 219), (213, 212, 219, 220), (214, 213, 220, 221), (215, 214, 221, 222), (220, 219, 226, 227), (221, 220, 227, 228), (222, 221, 228, 229), (223, 222, 229, 230), (224, 223, 230, 231), (225, 224, 231, 232), (219, 139, 226), (231, 230, 237, 238), (232, 231, 238, 239), (226, 139, 233), (227, 226, 233, 234), (228, 227, 234, 235), (229, 228, 235, 236), (230, 229, 236, 237), (468, 244, 243, 467), (469, 245, 244, 468), (470, 246, 245, 469), (464, 240, 371), (465, 241, 240, 464), (466, 242, 241, 465), (467, 243, 242, 466), (243, 250, 249, 242), (244, 251, 250, 243), (245, 252, 251, 244), (246, 253, 252, 245), (240, 247, 371), (241, 248, 247, 240), (242, 249, 248, 241), (247, 254, 371), (248, 255, 254, 247), (249, 256, 255, 248), (250, 257, 256, 249), (251, 258, 257, 250), (252, 259, 258, 251), (253, 260, 259, 252), (258, 265, 264, 257), (259, 266, 265, 258), (260, 267, 266, 259), (254, 261, 371), (255, 262, 261, 254), (256, 263, 262, 255), (257, 264, 263, 256), (261, 268, 371), (262, 269, 268, 261), (263, 270, 269, 262), (264, 271, 270, 263), (265, 272, 271, 264), (266, 273, 272, 265), (267, 274, 273, 266), (272, 279, 278, 271), (273, 280, 279, 272), (274, 281, 280, 273), (268, 275, 371), (269, 276, 275, 268), (270, 277, 276, 269), (271, 278, 277, 270), (276, 283, 282, 275), (277, 284, 283, 276), (278, 285, 284, 277), (279, 286, 285, 278), (280, 287, 286, 279), (281, 288, 287, 280), (275, 282, 371), (287, 294, 293, 286), (288, 295, 294, 287), (282, 289, 371), (283, 290, 289, 282), (284, 291, 290, 283), (285, 292, 291, 284), (286, 293, 292, 285), (290, 297, 296, 289), (291, 298, 297, 290), (292, 299, 298, 291), (293, 300, 299, 292), (294, 301, 300, 293), (295, 302, 301, 294), (289, 296, 371), (301, 308, 307, 300), (302, 309, 308, 301), (296, 303, 371), (297, 304, 303, 296), (298, 305, 304, 297), (299, 306, 305, 298), (300, 307, 306, 299), (305, 312, 311, 304), (306, 313, 312, 305), (307, 314, 313, 306), (308, 315, 314, 307), (309, 316, 315, 308), (303, 310, 371), (304, 311, 310, 303), (316, 323, 322, 315), (310, 317, 371), (311, 318, 317, 310), (312, 319, 318, 311), (313, 320, 319, 312), (314, 321, 320, 313), (315, 322, 321, 314), (320, 327, 326, 319), (321, 328, 327, 320), (322, 329, 328, 321), (323, 330, 329, 322), (317, 324, 371), (318, 325, 324, 317), (319, 326, 325, 318), (331, 339, 552, 550, 543, 541), (324, 332, 371), (325, 333, 332, 324), (326, 334, 333, 325), (327, 335, 334, 326), (328, 336, 335, 327), (329, 337, 336, 328), (330, 338, 337, 329), (335, 343, 342, 334), (336, 344, 343, 335), (337, 345, 344, 336), (338, 346, 345, 337), (339, 347, 346, 338, 520, 522, 524, 526, 528, 536, 530, 545, 554, 552), (332, 340, 371), (333, 341, 340, 332), (334, 342, 341, 333), (347, 632, 633, 354, 346), (340, 348, 371), (341, 349, 348, 340), (342, 350, 349, 341), (343, 351, 350, 342), (344, 352, 351, 343), (345, 353, 352, 344), (346, 354, 353, 345), (352, 359, 358, 351), (353, 360, 359, 352), (354, 361, 360, 353), (348, 355, 371), (349, 356, 355, 348), (350, 357, 356, 349), (351, 358, 357, 350), (355, 363, 371), (356, 364, 363, 355), (357, 365, 364, 356), (358, 366, 365, 357), (359, 367, 366, 358), (360, 368, 367, 359), (361, 369, 368, 360), (362, 370, 506, 504, 489, 479, 482, 484, 487, 512, 494, 495, 369, 361), (367, 376, 375, 366), (368, 377, 376, 367), (369, 378, 377, 368), (370, 379, 508, 500, 472, 506), (363, 372, 371), (364, 373, 372, 363), (365, 374, 373, 364), (366, 375, 374, 365), (373, 381, 380, 372), (374, 382, 381, 373), (375, 383, 382, 374), (376, 384, 383, 375), (377, 385, 384, 376), (378, 386, 385, 377), (379, 566, 564, 386, 378, 498, 475, 477, 502, 509, 508), (372, 380, 371), (385, 392, 391, 384), (386, 393, 392, 385), (380, 387, 371), (381, 388, 387, 380), (382, 389, 388, 381), (383, 390, 389, 382), (384, 391, 390, 383), (389, 396, 395, 388), (390, 397, 396, 389), (391, 398, 397, 390), (392, 399, 398, 391), (393, 400, 399, 392), (387, 394, 371), (388, 395, 394, 387), (400, 407, 406, 399), (394, 401, 371), (395, 402, 401, 394), (396, 403, 402, 395), (397, 404, 403, 396), (398, 405, 404, 397), (399, 406, 405, 398), (403, 410, 409, 402), (404, 411, 410, 403), (405, 412, 411, 404), (406, 413, 412, 405), (407, 414, 413, 406), (401, 408, 371), (402, 409, 408, 401), (414, 421, 420, 413), (408, 415, 371), (409, 416, 415, 408), (410, 417, 416, 409), (411, 418, 417, 410), (412, 419, 418, 411), (413, 420, 419, 412), (418, 425, 424, 417), (419, 426, 425, 418), (420, 427, 426, 419), (421, 428, 427, 420), (415, 422, 371), (416, 423, 422, 415), (417, 424, 423, 416), (422, 429, 371), (423, 430, 429, 422), (424, 431, 430, 423), (425, 432, 431, 424), (426, 433, 432, 425), (427, 434, 433, 426), (428, 435, 434, 427), (432, 439, 438, 431), (433, 440, 439, 432), (434, 441, 440, 433), (435, 442, 441, 434), (429, 436, 371), (430, 437, 436, 429), (431, 438, 437, 430), (436, 443, 371), (437, 444, 443, 436), (438, 445, 444, 437), (439, 446, 445, 438), (440, 447, 446, 439), (441, 448, 447, 440), (442, 449, 448, 441), (447, 454, 453, 446), (448, 455, 454, 447), (449, 456, 455, 448), (443, 450, 371), (444, 451, 450, 443), (445, 452, 451, 444), (446, 453, 452, 445), (451, 458, 457, 450), (452, 459, 458, 451), (453, 460, 459, 452), (454, 461, 460, 453), (455, 462, 461, 454), (456, 463, 462, 455), (450, 457, 371), (462, 469, 468, 461), (463, 470, 469, 462), (457, 464, 371), (458, 465, 464, 457), (459, 466, 465, 458), (460, 467, 466, 459), (461, 468, 467, 460), (90, 98, 331, 557, 556), (98, 106, 339, 331), (106, 114, 347, 339), (114, 630, 631, 632, 347), (122, 625, 624), (130, 138, 370, 362), (138, 147, 379, 370), (147, 155, 565, 566, 379), (155, 562, 565), (504, 503, 488, 489), (493, 492, 511, 486, 485, 129, 137), (489, 488, 478, 479), (484, 483, 485, 486, 487), (472, 471, 505, 503, 504, 506), (482, 480, 483, 484), (500, 499, 471, 472), (502, 501, 510, 507, 509), (509, 507, 499, 500, 508), (473, 496, 490, 493, 137, 146), (491, 490, 496, 497), (477, 476, 501, 502), (512, 511, 492, 494), (495, 491, 497, 498, 378, 369), (494, 492, 493, 490, 491, 495), (487, 486, 511, 512), (497, 496, 473, 474, 475, 498), (475, 474, 476, 477), (479, 478, 481, 480, 482), (524, 523, 525, 526), (548, 514, 516, 520, 338, 330), (530, 529, 544, 545), (526, 525, 527, 528), (522, 521, 523, 524), (536, 537, 538, 529, 530), (516, 515, 519, 521, 522, 520), (532, 531, 547, 513, 514, 548), (514, 513, 515, 516), (543, 542, 546, 533, 534, 541), (540, 539, 531, 532), (554, 553, 551, 549, 550, 552), (535, 527, 525, 523, 521, 519, 105, 113), (519, 515, 513, 547, 97, 105), (550, 549, 542, 543), (545, 544, 553, 554), (534, 533, 517, 518), (518, 517, 539, 540), (528, 527, 535, 537, 536), (608, 606, 68, 75), (588, 593, 197, 204), (575, 571, 608, 75, 82), (580, 616, 253, 246), (609, 572, 576, 316, 309), (555, 558, 567, 575, 82, 89, 90), (594, 596, 183, 190), (593, 594, 190, 197), (581, 585, 225, 232), (569, 570, 563, 561), (568, 567, 558, 559), (619, 573, 577, 162, 169), (606, 604, 61, 68), (595, 592, 435, 428), (613, 615, 19, 26), (605, 607, 302, 295), (612, 611, 274, 267), (578, 574, 620, 400, 393), (610, 613, 26, 33), (611, 601, 281, 274), (600, 610, 33, 40), (602, 599, 47, 54), (620, 618, 407, 400), (584, 583, 470, 463), (590, 589, 456, 449), (587, 588, 204, 211), (576, 568, 559, 560, 323, 316), (597, 595, 428, 421), (592, 591, 442, 435), (564, 563, 570, 578, 393, 386), (607, 609, 309, 302), (596, 617, 176, 183), (583, 580, 246, 470), (591, 590, 449, 442), (556, 555, 90), (579, 582, 239, 12), (598, 597, 421, 414), (585, 586, 218, 225), (573, 574, 578, 570, 569, 577), (572, 571, 575, 567, 568, 576), (589, 584, 463, 456), (571, 572, 609, 607, 605, 603, 601, 611, 612, 614, 616, 580, 583, 584, 589, 590, 591, 592, 595, 597, 598, 618, 620, 574, 573, 619, 617, 596, 594, 593, 588, 587, 586, 585, 581, 582, 579, 615, 613, 610, 600, 599, 602, 604, 606, 608), (582, 581, 232, 239), (616, 614, 260, 253), (599, 600, 40, 47), (561, 563, 564, 566, 565, 562), (559, 558, 555, 556, 557, 560), (617, 619, 169, 176), (604, 602, 54, 61), (603, 605, 295, 288), (618, 598, 414, 407), (601, 603, 288, 281), (614, 612, 267, 260), (560, 557, 331, 541, 534, 518, 540, 532, 548, 330, 323), (615, 579, 12, 19), (586, 587, 211, 218), (623, 622, 122), (627, 628, 621, 1, 4), (634, 629, 626, 130, 362), (626, 621, 628, 121, 129, 485, 483, 480, 481, 130), (624, 623, 122), (633, 634, 362, 361, 354), (0, 625, 622, 623, 3, 4, 1)])
me_sphere_019.materials.append(mat_material_005)
me_sphere_019.use_remesh_preserve_volume = False
me_sphere_019.use_remesh_preserve_attributes = False
me_sphere_019.use_mirror_vertex_groups = False
me_sphere_019.update()
me_cube_024 = bpy.data.meshes.new('Cube.024')
me_cube_024.from_pydata([(-1.0, -0.02907, -1.0), (-1.0, -0.02907, 1.0), (-1.0, 0.02907, -1.0), (-1.0, 0.02907, 1.0), (1.0, -0.02907, -1.0), (1.0, -0.02907, 1.0), (1.0, 0.02907, -1.0), (1.0, 0.02907, 1.0), (-1.366, -0.01751, -1.213), (-1.635, -0.01751, 0.04214), (-1.635, 0.01751, 0.04214), (-1.366, 0.01751, -1.213), (1.244, 0.01886, -1.428), (1.637, 0.01886, -0.3283), (1.637, -0.01886, -0.3283), (1.244, -0.01886, -1.428), (-1.0, 0.02907, -5.341), (-1.0, -0.02907, -5.341), (1.0, 0.02907, -5.341), (1.0, -0.02907, -5.341), (-1.189, 0.02907, -6.646), (-1.189, -0.02907, -6.646), (1.189, 0.02907, -6.646), (1.189, -0.02907, -6.646), (0.02892, -0.02907, 0.29), (0.02892, 0.02907, 0.29), (0.3165, -0.02907, 0.3901), (0.3165, 0.02907, 0.3901), (-0.2586, -0.02907, 0.3901), (-0.2586, 0.02907, 0.3901), (-0.5024, -0.02907, 0.675), (-0.5024, 0.02907, 0.675), (0.5603, -0.02907, 0.675), (0.5603, 0.02907, 0.675), (-0.6266, -0.02907, 1.0), (-0.6266, 0.02907, 1.0), (0.6844, -0.02907, 1.0), (0.6844, 0.02907, 1.0)], [], [(2, 3, 35, 31, 29, 25, 27, 33, 37, 7, 6), (4, 5, 36, 32, 26, 24, 28, 30, 34, 1, 0), (4, 0, 17, 19), (7, 37, 36, 5), (8, 9, 10, 11), (1, 9, 8, 0), (3, 10, 9, 1), (2, 11, 10, 3), (0, 8, 11, 2), (12, 13, 14, 15), (7, 13, 12, 6), (5, 14, 13, 7), (4, 15, 14, 5), (6, 12, 15, 4), (18, 19, 23, 22), (2, 6, 18, 16), (0, 2, 16, 17), (6, 4, 19, 18), (20, 22, 23, 21), (17, 16, 20, 21), (19, 17, 21, 23), (16, 18, 22, 20), (25, 24, 26, 27), (31, 30, 28, 29), (33, 32, 36, 37), (27, 26, 32, 33), (34, 35, 3, 1), (29, 28, 24, 25), (30, 31, 35, 34)])
_uv = me_cube_024.uv_layers.new(name='UVMap')
_uv.uv.foreach_set('vector', [0.6977, 0.7222, 0.6977, 0.9463, 0.6245, 0.9463, 0.6002, 0.9099, 0.5524, 0.878, 0.4961, 0.8667, 0.4397, 0.878, 0.392, 0.9099, 0.3676, 0.9463, 0.3058, 0.9463, 0.3058, 0.7222, 0.3058, 0.7222, 0.3058, 0.9463, 0.3676, 0.9463, 0.392, 0.9099, 0.4397, 0.878, 0.4961, 0.8667, 0.5524, 0.878, 0.6002, 0.9099, 0.6245, 0.9463, 0.6977, 0.9463, 0.6977, 0.7222, 0.3058, 0.7222, 0.6977, 0.7222, 0.6977, 0.2359, 0.3058, 0.2359, 0.3058, 0.9463, 0.3676, 0.9463, 0.3676, 0.9463, 0.3058, 0.9463, 0.7694, 0.6983, 0.8221, 0.839, 0.8221, 0.839, 0.7694, 0.6983, 0.6977, 0.9463, 0.8221, 0.839, 0.7694, 0.6983, 0.6977, 0.7222, 0.6977, 0.9463, 0.8221, 0.839, 0.8221, 0.839, 0.6977, 0.9463, 0.6977, 0.7222, 0.7694, 0.6983, 0.8221, 0.839, 0.6977, 0.9463, 0.6977, 0.7222, 0.7694, 0.6983, 0.7694, 0.6983, 0.6977, 0.7222, 0.258, 0.6742, 0.1809, 0.7975, 0.1809, 0.7975, 0.258, 0.6742, 0.3058, 0.9463, 0.1809, 0.7975, 0.258, 0.6742, 0.3058, 0.7222, 0.3058, 0.9463, 0.1809, 0.7975, 0.1809, 0.7975, 0.3058, 0.9463, 0.3058, 0.7222, 0.258, 0.6742, 0.1809, 0.7975, 0.3058, 0.9463, 0.3058, 0.7222, 0.258, 0.6742, 0.258, 0.6742, 0.3058, 0.7222, 0.3058, 0.2359, 0.3058, 0.2359, 0.2688, 0.08969, 0.2688, 0.08969, 0.6977, 0.7222, 0.3058, 0.7222, 0.3058, 0.2359, 0.6977, 0.2359, 0.6977, 0.7222, 0.6977, 0.7222, 0.6977, 0.2359, 0.6977, 0.2359, 0.3058, 0.7222, 0.3058, 0.7222, 0.3058, 0.2359, 0.3058, 0.2359, 0.7346, 0.08969, 0.2688, 0.08969, 0.2688, 0.08969, 0.7346, 0.08969, 0.6977, 0.2359, 0.6977, 0.2359, 0.7346, 0.08969, 0.7346, 0.08969, 0.3058, 0.2359, 0.6977, 0.2359, 0.7346, 0.08969, 0.2688, 0.08969, 0.6977, 0.2359, 0.3058, 0.2359, 0.2688, 0.08969, 0.7346, 0.08969, 0.4961, 0.8667, 0.4961, 0.8667, 0.4397, 0.878, 0.4397, 0.878, 0.6002, 0.9099, 0.6002, 0.9099, 0.5524, 0.878, 0.5524, 0.878, 0.392, 0.9099, 0.392, 0.9099, 0.3676, 0.9463, 0.3676, 0.9463, 0.4397, 0.878, 0.4397, 0.878, 0.392, 0.9099, 0.392, 0.9099, 0.6245, 0.9463, 0.6245, 0.9463, 0.6977, 0.9463, 0.6977, 0.9463, 0.5524, 0.878, 0.5524, 0.878, 0.4961, 0.8667, 0.4961, 0.8667, 0.6002, 0.9099, 0.6002, 0.9099, 0.6245, 0.9463, 0.6245, 0.9463])
me_cube_024.materials.append(mat_material_004)
me_cube_024.use_remesh_preserve_volume = False
me_cube_024.use_remesh_preserve_attributes = False
me_cube_024.use_mirror_vertex_groups = False
me_cube_024.update()
me_plane = bpy.data.meshes.new('Plane')
me_plane.from_pydata([(-1.0, -1.0, 0.0), (1.0, -1.0, 0.0), (-1.0, 1.0, 0.0), (1.0, 1.0, 0.0)], [], [(0, 1, 3, 2)])
me_plane.use_remesh_preserve_volume = False
me_plane.use_remesh_preserve_attributes = False
me_plane.use_mirror_vertex_groups = False
me_plane.update()
me_cube = bpy.data.meshes.new('Cube')
me_cube.from_pydata([(1.0, 1.0, -1.0), (1.0, -1.0, -1.0), (-1.0, -1.0, -1.0), (-1.0, 1.0, -1.0), (1.0, 1.0, 0.3994), (1.0, -1.0, 0.3994), (-1.0, -1.0, 0.3994), (-1.0, 1.0, 0.3994)], [], [(0, 1, 2, 3), (4, 7, 6, 5), (0, 4, 5, 1), (1, 5, 6, 2), (2, 6, 7, 3), (4, 0, 3, 7)])
me_cube.materials.append(mat_material_001)
me_cube.use_remesh_preserve_volume = False
me_cube.use_remesh_preserve_attributes = False
me_cube.use_mirror_vertex_groups = False
me_cube.update()
me_cube_023 = bpy.data.meshes.new('Cube.023')
me_cube_023.from_pydata([(-1.0, -1.0, -0.104), (-1.0, -1.0, 1.0), (-1.0, 1.0, -0.104), (-1.0, 1.0, 1.0), (1.0, -1.0, -0.104), (1.0, -1.0, 1.0), (1.0, 1.0, -0.104), (1.0, 1.0, 1.0)], [], [(0, 1, 3, 2), (2, 3, 7, 6), (6, 7, 5, 4), (4, 5, 1, 0), (2, 6, 4, 0), (7, 3, 1, 5)])
me_cube_023.polygons.foreach_set('material_index', [0, 0, 0, 0, 0, 1])
me_cube_023.materials.append(mat_material)
me_cube_023.materials.append(mat_material_002)
me_cube_023.use_remesh_preserve_volume = False
me_cube_023.use_remesh_preserve_attributes = False
me_cube_023.use_mirror_vertex_groups = False
me_cube_023.update()
me_cube_001 = bpy.data.meshes.new('Cube.001')
me_cube_001.from_pydata([(-1.0, -1.0, -1.025), (-1.0, -1.0, 0.405), (-1.0, 1.0, -1.025), (-1.0, 1.0, 0.405), (1.0, -1.0, -1.025), (1.0, -1.0, 0.405), (1.0, 1.0, -1.025), (1.0, 1.0, 0.405)], [], [(0, 1, 3, 2), (2, 3, 7, 6), (6, 7, 5, 4), (4, 5, 1, 0), (2, 6, 4, 0), (7, 3, 1, 5)])
me_cube_001.materials.append(mat_material)
me_cube_001.use_remesh_preserve_volume = False
me_cube_001.use_remesh_preserve_attributes = False
me_cube_001.use_mirror_vertex_groups = False
me_cube_001.update()

# ---- objects
ob_helmut_002 = bpy.data.objects.new('helmut.002', me_sphere_021)
ob_helmut_001 = bpy.data.objects.new('helmut.001', me_sphere_020)
ob_sun = bpy.data.objects.new('Sun', light_sun)
ob_helmut = bpy.data.objects.new('helmut', me_sphere_019)
ob_cube_002 = bpy.data.objects.new('Cube.002', me_cube_024)
ob_cube = bpy.data.objects.new('Cube', me_cube_024)
ob_snap = bpy.data.objects.new('snap', me_plane)
ob_glass_001 = bpy.data.objects.new('glass.001', me_cube)
ob_cube_006 = bpy.data.objects.new('Cube.006', me_cube_023)
ob_cube_001 = bpy.data.objects.new('Cube.001', me_cube_001)

# ---- transforms, parenting, visibility, modifiers, constraints
ob_helmut_002.location = (-1.864, 0.1652, 1.234)
ob_helmut_002.rotation_euler = (-0.3936, -9.646e-17, 3.581)
ob_helmut_002.scale = (0.4341, 0.5374, 0.5374)
ob_helmut_002.lineart.crease_threshold = 0.0
ob_helmut_001.location = (-0.1277, 0.1652, 1.234)
ob_helmut_001.rotation_euler = (-0.3936, -9.646e-17, 3.141)
ob_helmut_001.scale = (0.4341, 0.5374, 0.5374)
ob_helmut_001.lineart.crease_threshold = 0.0
ob_sun.location = (4.642, 7.719, 11.21)
ob_sun.rotation_euler = (0.7326, -2.179e-07, 3.142)
ob_sun.lineart.crease_threshold = 0.0
ob_helmut.location = (1.315, 0.1734, 1.234)
ob_helmut.rotation_euler = (-0.3936, -9.646e-17, 2.387)
ob_helmut.scale = (0.4341, 0.5374, 0.5374)
ob_helmut.lineart.crease_threshold = 0.0
ob_cube_002.location = (-1.173, -0.6953, 3.43)
ob_cube_002.rotation_euler = (0.0, 0.0, 6.283)
ob_cube_002.scale = (0.4735, 1.0, 0.2707)
ob_cube_002.lineart.crease_threshold = 0.0
ob_cube.location = (1.024, -0.6953, 3.43)
ob_cube.rotation_euler = (0.0, -0.0, 3.142)
ob_cube.scale = (0.4735, 1.0, 0.2707)
ob_cube.lineart.crease_threshold = 0.0
ob_snap.location = (-0.08158, -1.04, 2.96)
ob_snap.rotation_euler = (4.712, -0.0, 3.142)
ob_snap.lineart.crease_threshold = 0.0
ob_glass_001.location = (-0.1125, 0.08326, 3.352)
ob_glass_001.rotation_euler = (0.0, -0.0, 3.142)
ob_glass_001.scale = (2.645, 0.9432, 3.214)
ob_glass_001.lock_rotations_4d = False
ob_glass_001.empty_display_type = 'ARROWS'
ob_glass_001.hide_viewport = True
ob_glass_001.lineart.crease_threshold = 0.0
ob_cube_006.location = (-0.1153, 0.142, 0.1205)
ob_cube_006.rotation_euler = (0.0, 0.0, 6.283)
ob_cube_006.scale = (2.666, 0.9432, 0.9432)
ob_cube_006.lineart.crease_threshold = 0.0
ob_cube_001.location = (-0.1125, -0.8734, 3.339)
ob_cube_001.rotation_euler = (0.0, -0.0, 3.142)
ob_cube_001.scale = (2.676, 0.1601, 3.235)
ob_cube_001.lineart.crease_threshold = 0.0

# ---- collection membership
col_collection_1.objects.link(ob_helmut_002)
col_collection_1.objects.link(ob_helmut_001)
col_collection_1.objects.link(ob_sun)
col_collection_1.objects.link(ob_helmut)
col_collection_1.objects.link(ob_cube_002)
col_collection_1.objects.link(ob_cube)
col_collection_1.objects.link(ob_snap)
col_collection_1.objects.link(ob_glass_001)
col_collection_1.objects.link(ob_cube_006)
col_collection_1.objects.link(ob_cube_001)

# ---- scene / render settings (as saved in the file)
scene.frame_start = 1; scene.frame_end = 250; scene.frame_set(1)
scene.render.engine = 'BLENDER_EEVEE_NEXT'
scene.render.resolution_percentage = 50
scene.render.dither_intensity = 0.0
scene.cycles.use_denoising = False
scene.cycles.samples = 128
scene.cycles.sampling_pattern = 'TABULATED_SOBOL'
scene.cycles.light_sampling_threshold = 0.0
scene.cycles.use_adaptive_sampling = False
scene.cycles.use_light_tree = False
scene.cycles.blur_glossy = 0.0
scene.cycles.sample_clamp_indirect = 0.0
scene.view_settings.view_transform = 'Standard'
bpy.context.view_layer.update()

# ---- added for rendering (the .blend has no active camera): camera
cam_auto = bpy.data.cameras.new('AutoCamera')
cam_auto.lens = 50.0
cam_auto.sensor_width = 36.0
cam_auto.clip_end = 1000.0
ob_auto_camera = bpy.data.objects.new('AutoCamera', cam_auto)
scene.collection.objects.link(ob_auto_camera)
ob_auto_camera.location = (7.35149, -8.93406, 7.79586)
ob_auto_camera.rotation_euler = (1.09748, -7.21219e-08, 0.694738)
scene.camera = ob_auto_camera
bpy.context.view_layer.update()
